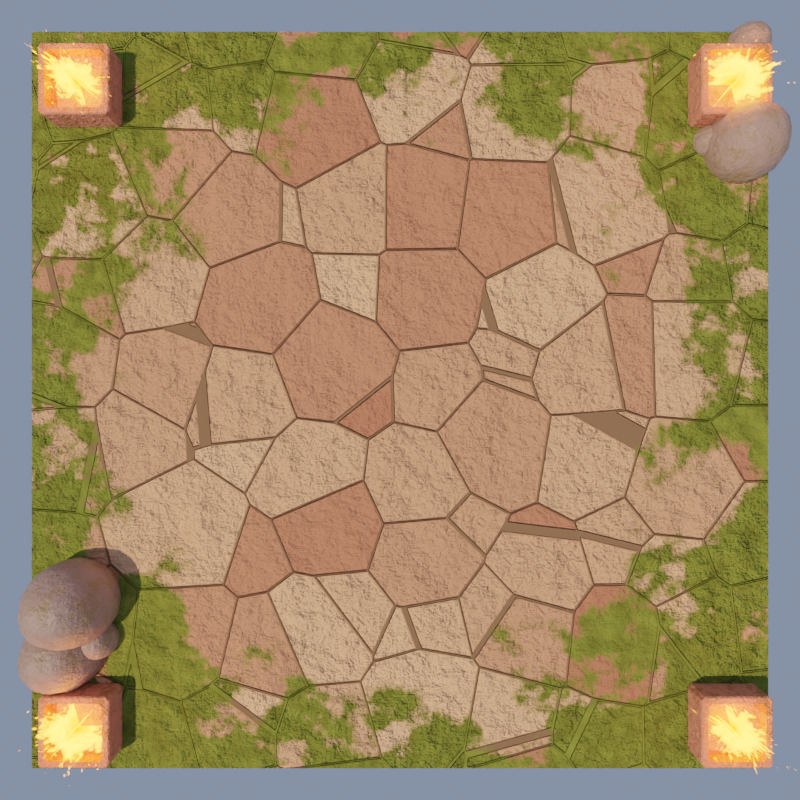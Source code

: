 # Source: game_board.blend  (saved by Blender 2.90.8; exported with 4.5.12 LTS)
import bpy
from mathutils import Matrix  # noqa: F401  (used for matrix-valued properties, if any)

bpy.ops.wm.read_factory_settings(use_empty=True)
scene = bpy.context.scene
scene.name = 'Scene'

# ---- collections
col_collection = bpy.data.collections.new('Collection'); scene.collection.children.link(col_collection)

# ---- materials (node trees are filled in below, after node groups)
mat_material_002 = bpy.data.materials.new('Material.002')
mat_material_002.surface_render_method = 'BLENDED'
mat_material_002.blend_method = 'BLEND'
mat_material_002.use_transparent_shadow = False
mat_material_001 = bpy.data.materials.new('Material.001')
mat_material_001.use_transparent_shadow = False
mat_material_003 = bpy.data.materials.new('Material.003')
mat_material_003.use_transparent_shadow = False
mat_material_004 = bpy.data.materials.new('Material.004')
mat_material_004.use_transparent_shadow = False
mat_procedural_fire = bpy.data.materials.new('procedural fire')
mat_procedural_fire.surface_render_method = 'BLENDED'
mat_procedural_fire.blend_method = 'BLEND'
mat_material_005 = bpy.data.materials.new('Material.005')
mat_material_005.use_transparent_shadow = False

# ---- material node trees
mat_material_002.use_nodes = True; mat_material_002.node_tree.nodes.clear()
_N = mat_material_002.node_tree.nodes; _L = mat_material_002.node_tree.links
n0 = _N.new('ShaderNodeOutputMaterial'); n0.name = 'Material Output'; n0.location = (450, 300)
n1 = _N.new('ShaderNodeEmission'); n1.name = 'Emission'; n1.location = (10, 300)
n2 = _N.new('ShaderNodeBsdfTransparent'); n2.name = 'Transparent BSDF'; n2.location = (9, 140)
n3 = _N.new('ShaderNodeTexCoord'); n3.name = 'Texture Coordinate'; n3.location = (-783, 170)
n4 = _N.new('ShaderNodeVectorMath'); n4.name = 'Vector Math'; n4.location = (-538, 210)
n4.inputs[1].default_value = (1.0, 1.0, 1.0)
n5 = _N.new('ShaderNodeMixShader'); n5.name = 'Mix Shader'; n5.location = (230, 309)
n6 = _N.new('ShaderNodeTexChecker'); n6.name = 'Checker Texture'; n6.location = (-318, 233)
n6.inputs[1].default_value = (1.0, 1.0, 1.0, 1.0)
n6.inputs[2].default_value = (1.0, 1.0, 1.0, 1.0)
n6.inputs[3].default_value = 0.5
_L.new(n1.outputs[0], n5.inputs[1])
_L.new(n5.outputs[0], n0.inputs[0])
_L.new(n2.outputs[0], n5.inputs[2])
_L.new(n3.outputs[3], n4.inputs[0])
_L.new(n4.outputs[0], n6.inputs[0])
_L.new(n6.outputs[0], n1.inputs[0])
n0.is_active_output = True
mat_material_001.use_nodes = True; mat_material_001.node_tree.nodes.clear()
_N = mat_material_001.node_tree.nodes; _L = mat_material_001.node_tree.links
n0 = _N.new('ShaderNodeOutputMaterial'); n0.name = 'Material Output'; n0.location = (439, 302)
n1 = _N.new('ShaderNodeBsdfPrincipled'); n1.name = 'Principled BSDF'; n1.location = (-107, 279)
n1.distribution = 'GGX'
n1.subsurface_method = 'BURLEY'
n1.inputs[3].default_value = 1.45
n1.inputs[27].default_value = (0.0, 0.0, 0.0, 1.0)
n1.inputs[28].default_value = 1.0
n2 = _N.new('ShaderNodeTexChecker'); n2.name = 'Checker Texture'; n2.location = (-412, 274)
n2.inputs[3].default_value = 8.0
_L.new(n1.outputs[0], n0.inputs[0])
_L.new(n2.outputs[0], n1.inputs[0])
n0.is_active_output = True
mat_material_003.use_nodes = True; mat_material_003.node_tree.nodes.clear()
_N = mat_material_003.node_tree.nodes; _L = mat_material_003.node_tree.links
n0 = _N.new('ShaderNodeOutputMaterial'); n0.name = 'Material Output'; n0.location = (1060, 301)
n1 = _N.new('ShaderNodeBsdfPrincipled'); n1.name = 'Principled BSDF'; n1.location = (776, 301)
n1.distribution = 'GGX'
n1.subsurface_method = 'BURLEY'
n1.inputs[3].default_value = 1.45
n1.inputs[13].default_value = 0.0
n1.inputs[27].default_value = (0.0, 0.0, 0.0, 1.0)
n1.inputs[28].default_value = 1.0
n2 = _N.new('ShaderNodeBump'); n2.name = 'Bump'; n2.location = (557, -119)
n2.invert = True
n2.inputs[1].default_value = 1.0
n2.inputs[2].default_value = 1.0
n3 = _N.new('ShaderNodeValToRGB'); n3.name = 'ColorRamp'; n3.location = (-715, 227)
while len(n3.color_ramp.elements) > 1: n3.color_ramp.elements.remove(n3.color_ramp.elements[-1])
n3.color_ramp.elements[0].position = 0.5121; n3.color_ramp.elements[0].color = (0.0, 0.0, 0.0, 1.0)
_e = n3.color_ramp.elements.new(0.5788); _e.color = (1.0, 1.0, 1.0, 1.0)
n4 = _N.new('ShaderNodeTexNoise'); n4.name = 'Noise Texture'; n4.location = (-1355, 151)
n4.inputs[2].default_value = 0.2
n4.inputs[3].default_value = 5.0
n4.inputs[4].default_value = 0.6333
n4.inputs[8].default_value = 0.1
n5 = _N.new('ShaderNodeMath'); n5.name = 'Math'; n5.location = (-935, 144)
n5.operation = 'MULTIPLY'
n5.inputs[2].default_value = 0.0
n6 = _N.new('ShaderNodeTexVoronoi'); n6.name = 'Voronoi Texture'; n6.location = (-756, -54)
n6.feature = 'DISTANCE_TO_EDGE'
n7 = _N.new('ShaderNodeValue'); n7.name = 'Value'; n7.location = (-1012, -266)
n7.label = 'scale'
n7.outputs[0].default_value = 0.2
n8 = _N.new('ShaderNodeTexVoronoi'); n8.name = 'Voronoi Texture.001'; n8.location = (-756, -261)
n9 = _N.new('ShaderNodeValToRGB'); n9.name = 'ColorRamp.001'; n9.location = (-291, -150)
while len(n9.color_ramp.elements) > 1: n9.color_ramp.elements.remove(n9.color_ramp.elements[-1])
n9.color_ramp.elements[0].position = 0.0; n9.color_ramp.elements[0].color = (0.5251, 0.2005, 0.1133, 1.0)
_e = n9.color_ramp.elements.new(1.0); _e.color = (1.0, 0.5738, 0.3074, 1.0)
n10 = _N.new('ShaderNodeValue'); n10.name = 'Value.001'; n10.location = (-1017, -392)
n10.label = 'randomness'
n10.outputs[0].default_value = 0.65
n11 = _N.new('ShaderNodeMath'); n11.name = 'Math.002'; n11.location = (-536, 11)
n11.operation = 'GREATER_THAN'
n11.inputs[1].default_value = 0.01
n11.inputs[2].default_value = 0.0
n12 = _N.new('ShaderNodeMix'); n12.name = 'Mix'; n12.location = (366, 389)
n12.data_type = 'RGBA'
n13 = _N.new('ShaderNodeMix'); n13.name = 'Mix.001'; n13.location = (9, 132)
n13.data_type = 'RGBA'
n13.inputs[6].default_value = (0.2565, 0.1494, 0.07924, 1.0)
n14 = _N.new('ShaderNodeMath'); n14.name = 'Math.003'; n14.location = (337, -123)
n14.operation = 'MULTIPLY'
n14.inputs[2].default_value = 0.0
n15 = _N.new('ShaderNodeTexNoise'); n15.name = 'Noise Texture.001'; n15.location = (123, -261)
n15.inputs[3].default_value = 7.0
n15.inputs[4].default_value = 0.7
n16 = _N.new('ShaderNodeTexCoord'); n16.name = 'Texture Coordinate'; n16.location = (-1735, 99)
n17 = _N.new('ShaderNodeTexNoise'); n17.name = 'Noise Texture.002'; n17.location = (-274, 495)
n17.inputs[2].default_value = 1.0
n18 = _N.new('ShaderNodeValToRGB'); n18.name = 'ColorRamp.002'; n18.location = (-3, 549)
while len(n18.color_ramp.elements) > 1: n18.color_ramp.elements.remove(n18.color_ramp.elements[-1])
n18.color_ramp.elements[0].position = 0.0; n18.color_ramp.elements[0].color = (0.305, 0.3712, 0.05781, 1.0)
_e = n18.color_ramp.elements.new(1.0); _e.color = (0.08739, 0.09027, 0.01643, 1.0)
n19 = _N.new('ShaderNodeVectorMath'); n19.name = 'Vector Math'; n19.location = (-1526, -156)
n19.operation = 'DISTANCE'
n20 = _N.new('ShaderNodeMath'); n20.name = 'Math.001'; n20.location = (-1201, -41)
n20.operation = 'MULTIPLY'
n20.inputs[1].default_value = 0.06
n20.inputs[2].default_value = 0.0
n21 = _N.new('ShaderNodeMapRange'); n21.name = 'Map Range'; n21.location = (-216, -398)
n21.inputs[3].default_value = 0.1
n21.inputs[4].default_value = 0.5
n22 = _N.new('ShaderNodeTexWhiteNoise'); n22.name = 'White Noise Texture'; n22.location = (-507, -175)
_L.new(n1.outputs[0], n0.inputs[0])
_L.new(n4.outputs[0], n5.inputs[0])
_L.new(n16.outputs[3], n4.inputs[0])
_L.new(n5.outputs[0], n3.inputs[0])
_L.new(n16.outputs[3], n19.inputs[0])
_L.new(n19.outputs[1], n20.inputs[0])
_L.new(n20.outputs[0], n5.inputs[1])
_L.new(n12.outputs[2], n1.inputs[0])
_L.new(n3.outputs[0], n12.inputs[0])
_L.new(n6.outputs[0], n11.inputs[0])
_L.new(n16.outputs[3], n6.inputs[0])
_L.new(n7.outputs[0], n6.inputs[2])
_L.new(n7.outputs[0], n8.inputs[2])
_L.new(n16.outputs[3], n8.inputs[0])
_L.new(n10.outputs[0], n8.inputs[8])
_L.new(n10.outputs[0], n6.inputs[8])
_L.new(n8.outputs[1], n22.inputs[0])
_L.new(n13.outputs[2], n12.inputs[6])
_L.new(n22.outputs[0], n9.inputs[0])
_L.new(n11.outputs[0], n13.inputs[0])
_L.new(n9.outputs[0], n13.inputs[7])
_L.new(n2.outputs[0], n1.inputs[5])
_L.new(n11.outputs[0], n14.inputs[0])
_L.new(n16.outputs[3], n15.inputs[0])
_L.new(n14.outputs[0], n2.inputs[3])
_L.new(n15.outputs[0], n14.inputs[1])
_L.new(n16.outputs[3], n17.inputs[0])
_L.new(n17.outputs[0], n18.inputs[0])
_L.new(n18.outputs[0], n12.inputs[7])
_L.new(n22.outputs[0], n21.inputs[0])
_L.new(n21.outputs[0], n15.inputs[2])
n0.is_active_output = True
mat_material_004.use_nodes = True; mat_material_004.node_tree.nodes.clear()
_N = mat_material_004.node_tree.nodes; _L = mat_material_004.node_tree.links
n0 = _N.new('ShaderNodeBsdfPrincipled'); n0.name = 'Principled BSDF'; n0.location = (10, 300)
n0.distribution = 'GGX'
n0.subsurface_method = 'BURLEY'
n0.inputs[3].default_value = 1.45
n0.inputs[13].default_value = 0.0
n0.inputs[27].default_value = (0.0, 0.0, 0.0, 1.0)
n0.inputs[28].default_value = 1.0
n1 = _N.new('ShaderNodeOutputMaterial'); n1.name = 'Material Output'; n1.location = (300, 300)
n2 = _N.new('ShaderNodeTexNoise'); n2.name = 'Musgrave Texture'; n2.location = (-696, 260)
n2.width = 150
n2.noise_type = 'MULTIFRACTAL'
n2.normalize = False
n2.inputs[2].default_value = 2.0
n2.inputs[3].default_value = 4.0
n2.inputs[4].default_value = 0.8875
n2.inputs[5].default_value = 3.3
n3 = _N.new('ShaderNodeValToRGB'); n3.name = 'ColorRamp'; n3.location = (-447, 292)
while len(n3.color_ramp.elements) > 1: n3.color_ramp.elements.remove(n3.color_ramp.elements[-1])
n3.color_ramp.elements[0].position = 0.0; n3.color_ramp.elements[0].color = (0.3107, 0.154, 0.04295, 1.0)
_e = n3.color_ramp.elements.new(1.0); _e.color = (0.7991, 0.2918, 0.1878, 1.0)
n4 = _N.new('ShaderNodeBump'); n4.name = 'Bump'; n4.location = (-332, -51)
n4.inputs[0].default_value = 0.3
n4.inputs[1].default_value = 1.0
n4.inputs[2].default_value = 1.0
n5 = _N.new('ShaderNodeTexNoise'); n5.name = 'Noise Texture'; n5.location = (-689, 14)
n5.inputs[2].default_value = 10.0
n5.inputs[3].default_value = 5.0
n5.inputs[4].default_value = 0.7
n6 = _N.new('ShaderNodeTexCoord'); n6.name = 'Texture Coordinate'; n6.location = (-979, 213)
_L.new(n0.outputs[0], n1.inputs[0])
_L.new(n2.outputs[0], n3.inputs[0])
_L.new(n3.outputs[0], n0.inputs[0])
_L.new(n6.outputs[3], n2.inputs[0])
_L.new(n4.outputs[0], n0.inputs[5])
_L.new(n5.outputs[0], n4.inputs[3])
_L.new(n6.outputs[3], n5.inputs[0])
n1.is_active_output = True
mat_procedural_fire.use_nodes = True; mat_procedural_fire.node_tree.nodes.clear()
_N = mat_procedural_fire.node_tree.nodes; _L = mat_procedural_fire.node_tree.links
n0 = _N.new('ShaderNodeBsdfPrincipled'); n0.name = 'Principled BSDF'; n0.location = (10, 300)
n0.distribution = 'GGX'
n0.subsurface_method = 'BURLEY'
n0.inputs[3].default_value = 1.45
n0.inputs[28].default_value = 1.0
n1 = _N.new('ShaderNodeValToRGB'); n1.name = 'ColorRamp.001'; n1.location = (-340, -109)
while len(n1.color_ramp.elements) > 1: n1.color_ramp.elements.remove(n1.color_ramp.elements[-1])
n1.color_ramp.elements[0].position = 0.2879; n1.color_ramp.elements[0].color = (1.0, 1.0, 1.0, 1.0)
_e = n1.color_ramp.elements.new(0.5303); _e.color = (0.0, 0.0, 0.0, 1.0)
n2 = _N.new('ShaderNodeMath'); n2.name = 'Math'; n2.location = (-612, -110)
n2.operation = 'MULTIPLY'
n2.inputs[2].default_value = 0.0
n3 = _N.new('ShaderNodeVectorMath'); n3.name = 'Vector Math'; n3.location = (-1085, -165)
n3.operation = 'DISTANCE'
n4 = _N.new('ShaderNodeVectorMath'); n4.name = 'Vector Math.001'; n4.location = (-835, -154)
n4.operation = 'MULTIPLY'
n4.inputs[1].default_value = (1.0, 1.0, 1.0)
n5 = _N.new('ShaderNodeEmission'); n5.name = 'Emission'; n5.location = (374, 86)
n5.inputs[1].default_value = 18.5
n6 = _N.new('ShaderNodeOutputMaterial'); n6.name = 'Material Output'; n6.location = (814, 302)
n6.target = 'CYCLES'
n7 = _N.new('ShaderNodeValToRGB'); n7.name = 'ColorRamp'; n7.location = (-348, 147)
while len(n7.color_ramp.elements) > 1: n7.color_ramp.elements.remove(n7.color_ramp.elements[-1])
n7.color_ramp.elements[0].position = 0.0; n7.color_ramp.elements[0].color = (1.0, 0.05537, 0.0, 1.0)
_e = n7.color_ramp.elements.new(1.0); _e.color = (1.0, 0.6498, 0.05436, 1.0)
n8 = _N.new('ShaderNodeBsdfTransparent'); n8.name = 'Transparent BSDF'; n8.location = (394, -46)
n9 = _N.new('ShaderNodeMixShader'); n9.name = 'Mix Shader'; n9.location = (594, 206)
n10 = _N.new('ShaderNodeTexCoord'); n10.name = 'Texture Coordinate'; n10.location = (-1733, -16)
n11 = _N.new('ShaderNodeTexNoise'); n11.name = 'Noise Texture'; n11.location = (-982, 114)
n11.inputs[2].default_value = 3.0
n11.inputs[3].default_value = 10.0
n12 = _N.new('ShaderNodeObjectInfo'); n12.name = 'Object Info'; n12.location = (-1804, -345)
n13 = _N.new('ShaderNodeVectorMath'); n13.name = 'Vector Math.002'; n13.location = (-1268, 75)
n14 = _N.new('ShaderNodeMath'); n14.name = 'Math.001'; n14.location = (-1568, -253)
n14.operation = 'SUBTRACT'
n14.inputs[1].default_value = 2.0
n14.inputs[2].default_value = 0.0
n15 = _N.new('ShaderNodeOutputMaterial'); n15.name = 'Material Output.001'; n15.location = (0, 0)
n15.target = 'EEVEE'
n16 = _N.new('ShaderNodeMixShader'); n16.name = 'Mix Shader.001'; n16.location = (0, 0)
n16.label = 'Disable Shadow'
n16.hide = True
n17 = _N.new('ShaderNodeLightPath'); n17.name = 'Light Path'; n17.location = (0, 0)
n17.hide = True
n18 = _N.new('ShaderNodeBsdfTransparent'); n18.name = 'Transparent BSDF.001'; n18.location = (0, 0)
n18.hide = True
_L.new(n7.outputs[0], n0.inputs[0])
_L.new(n10.outputs[3], n13.inputs[0])
_L.new(n1.outputs[0], n0.inputs[4])
_L.new(n7.outputs[0], n0.inputs[27])
_L.new(n10.outputs[3], n3.inputs[0])
_L.new(n2.outputs[0], n7.inputs[0])
_L.new(n2.outputs[0], n1.inputs[0])
_L.new(n11.outputs[0], n2.inputs[0])
_L.new(n3.outputs[1], n4.inputs[0])
_L.new(n4.outputs[0], n2.inputs[1])
_L.new(n7.outputs[0], n5.inputs[0])
_L.new(n5.outputs[0], n9.inputs[2])
_L.new(n9.outputs[0], n6.inputs[0])
_L.new(n1.outputs[0], n9.inputs[0])
_L.new(n8.outputs[0], n9.inputs[1])
_L.new(n13.outputs[0], n11.inputs[0])
_L.new(n12.outputs[5], n14.inputs[0])
_L.new(n14.outputs[0], n13.inputs[1])
_L.new(n9.outputs[0], n16.inputs[1])
_L.new(n16.outputs[0], n15.inputs[0])
_L.new(n17.outputs[1], n16.inputs[0])
_L.new(n18.outputs[0], n16.inputs[2])
n6.is_active_output = True
mat_material_005.use_nodes = True; mat_material_005.node_tree.nodes.clear()
_N = mat_material_005.node_tree.nodes; _L = mat_material_005.node_tree.links
n0 = _N.new('ShaderNodeBsdfPrincipled'); n0.name = 'Principled BSDF'; n0.location = (10, 300)
n0.distribution = 'GGX'
n0.subsurface_method = 'BURLEY'
n0.inputs[3].default_value = 1.45
n0.inputs[27].default_value = (0.0, 0.0, 0.0, 1.0)
n0.inputs[28].default_value = 1.0
n1 = _N.new('ShaderNodeBump'); n1.name = 'Bump'; n1.location = (-332, -51)
n1.inputs[0].default_value = 0.3
n1.inputs[1].default_value = 1.0
n1.inputs[2].default_value = 1.0
n2 = _N.new('ShaderNodeOutputMaterial'); n2.name = 'Material Output'; n2.location = (300, 300)
n3 = _N.new('ShaderNodeTexCoord'); n3.name = 'Texture Coordinate'; n3.location = (-979, 213)
n4 = _N.new('ShaderNodeTexNoise'); n4.name = 'Musgrave Texture'; n4.location = (-696, 260)
n4.width = 150
n4.noise_type = 'MULTIFRACTAL'
n4.normalize = False
n4.inputs[2].default_value = 2.0
n4.inputs[3].default_value = 4.0
n4.inputs[4].default_value = 0.8875
n4.inputs[5].default_value = 3.3
n5 = _N.new('ShaderNodeTexNoise'); n5.name = 'Noise Texture'; n5.location = (-689, 14)
n5.inputs[2].default_value = 1.0
n5.inputs[3].default_value = 7.0
n5.inputs[4].default_value = 0.7
n6 = _N.new('ShaderNodeValToRGB'); n6.name = 'ColorRamp'; n6.location = (-447, 292)
while len(n6.color_ramp.elements) > 1: n6.color_ramp.elements.remove(n6.color_ramp.elements[-1])
n6.color_ramp.elements[0].position = 0.0; n6.color_ramp.elements[0].color = (0.3107, 0.2023, 0.05874, 1.0)
_e = n6.color_ramp.elements.new(1.0); _e.color = (0.4087, 0.2755, 0.2215, 1.0)
_L.new(n0.outputs[0], n2.inputs[0])
_L.new(n4.outputs[0], n6.inputs[0])
_L.new(n3.outputs[3], n4.inputs[0])
_L.new(n5.outputs[0], n1.inputs[3])
_L.new(n3.outputs[3], n5.inputs[0])
_L.new(n1.outputs[0], n0.inputs[5])
_L.new(n6.outputs[0], n0.inputs[0])
n2.is_active_output = True

# ---- world
world_world = bpy.data.worlds.new('World'); scene.world = world_world
world_world.use_nodes = True; world_world.node_tree.nodes.clear()
_N = world_world.node_tree.nodes; _L = world_world.node_tree.links
n0 = _N.new('ShaderNodeOutputWorld'); n0.name = 'World Output'; n0.location = (300, 300)
n1 = _N.new('ShaderNodeBackground'); n1.name = 'Background'; n1.location = (10, 300)
n1.inputs[0].default_value = (0.207, 0.2615, 0.3844, 1.0)
_L.new(n1.outputs[0], n0.inputs[0])
n0.is_active_output = True
world_world.color = (0.05088, 0.05088, 0.05088)
world_world.use_sun_shadow = False
world_world.sun_shadow_jitter_overblur = 0.0

# ---- cameras
cam_camera = bpy.data.cameras.new('Camera')
cam_camera.clip_end = 100.0
cam_camera.lens = 22.0
cam_camera.ortho_scale = 7.314

# ---- lights
light_sun = bpy.data.lights.new('Sun', 'SUN')
light_sun.color = (1.0, 0.7852, 0.6298)
light_sun.transmission_factor = 0.0
light_sun.energy = 3.0
light_sun.shadow_soft_size = 0.125
light_point = bpy.data.lights.new('Point', 'POINT')
light_point.color = (1.0, 0.2124, 0.1329)
light_point.transmission_factor = 0.0
light_point.energy = 200.0
light_point.shadow_soft_size = 1.0
light_point.shadow_maximum_resolution = 0.006
light_point.use_absolute_resolution = True
light_point_002 = bpy.data.lights.new('Point.002', 'POINT')
light_point_002.color = (1.0, 0.2124, 0.1329)
light_point_002.transmission_factor = 0.0
light_point_002.energy = 200.0
light_point_002.shadow_soft_size = 1.0
light_point_002.shadow_maximum_resolution = 0.006
light_point_002.use_absolute_resolution = True
light_point_003 = bpy.data.lights.new('Point.003', 'POINT')
light_point_003.color = (1.0, 0.2124, 0.1329)
light_point_003.transmission_factor = 0.0
light_point_003.energy = 200.0
light_point_003.shadow_soft_size = 1.0
light_point_003.shadow_maximum_resolution = 0.006
light_point_003.use_absolute_resolution = True
light_point_004 = bpy.data.lights.new('Point.004', 'POINT')
light_point_004.color = (1.0, 0.2124, 0.1329)
light_point_004.transmission_factor = 0.0
light_point_004.energy = 200.0
light_point_004.shadow_soft_size = 1.0
light_point_004.shadow_maximum_resolution = 0.006
light_point_004.use_absolute_resolution = True

# ---- meshes
me_plane_001 = bpy.data.meshes.new('Plane.001')
me_plane_001.from_pydata([(-0.9774, -0.9774, 0.0), (0.9774, -0.9774, 0.0), (-0.9774, 0.9774, 0.0), (0.9774, 0.9774, 0.0), (-0.9153, 0.9153, 0.0), (-0.9153, -0.9153, 0.0), (0.9153, -0.9153, 0.0), (0.9153, 0.9153, 0.0)], [], [(5, 4, 2, 0), (6, 5, 0, 1), (7, 6, 1, 3), (4, 7, 3, 2)])
_uv = me_plane_001.uv_layers.new(name='UVMap')
_uv.uv.foreach_set('vector', [0.03179, 0.03179, 0.03179, 0.9682, 0.0, 1.0, 0.0, 0.0, 0.9682, 0.03179, 0.03179, 0.03179, 0.0, 0.0, 1.0, 0.0, 0.9682, 0.9682, 0.9682, 0.03179, 1.0, 0.0, 1.0, 1.0, 0.03179, 0.9682, 0.9682, 0.9682, 1.0, 1.0, 0.0, 1.0])
me_plane_001.materials.append(mat_material_002)
me_plane_001.use_remesh_fix_poles = True
me_plane_001.use_remesh_preserve_attributes = False
me_plane_001.use_mirror_vertex_groups = False
me_plane_001.update()
me_plane_002 = bpy.data.meshes.new('Plane.002')
me_plane_002.from_pydata([(-1.0, -1.0, 0.0), (15.0, -1.0, 0.0), (-1.0, 15.0, 0.0), (15.0, 15.0, 0.0)], [], [(0, 1, 3, 2)])
_uv = me_plane_002.uv_layers.new(name='UVMap')
_uv.uv.foreach_set('vector', [0.0, 0.0, 1.0, 0.0, 1.0, 1.0, 0.0, 1.0])
me_plane_002.materials.append(mat_material_001)
me_plane_002.use_remesh_fix_poles = True
me_plane_002.use_remesh_preserve_attributes = False
me_plane_002.use_mirror_vertex_groups = False
me_plane_002.update()
me_plane_003 = bpy.data.meshes.new('Plane.003')
me_plane_003.from_pydata([(-20.55, -20.55, 0.0), (20.55, -20.55, 0.0), (-20.55, 20.55, 0.0), (20.55, 20.55, 0.0)], [], [(0, 1, 3, 2)])
_uv = me_plane_003.uv_layers.new(name='UVMap')
_uv.uv.foreach_set('vector', [0.0, 0.0, 1.0, 0.0, 1.0, 1.0, 0.0, 1.0])
me_plane_003.materials.append(mat_material_003)
me_plane_003.use_remesh_fix_poles = True
me_plane_003.use_remesh_preserve_attributes = False
me_plane_003.use_mirror_vertex_groups = False
me_plane_003.update()
me_cube_001 = bpy.data.meshes.new('Cube.001')
me_cube_001.from_pydata([(-0.8969, -1.0, 0.0), (-1.0, -0.8969, 0.0), (-0.7107, -0.8137, 0.6637), (-0.8137, -0.7107, 0.6637), (-0.8866, -0.8866, 0.6637), (-1.0, 0.8969, 0.0), (-0.8969, 1.0, 0.0), (-0.8137, 0.7107, 0.6637), (-0.7107, 0.8137, 0.6637), (-0.8866, 0.8866, 0.6637), (1.0, -0.8969, 0.0), (0.8969, -1.0, 0.0), (0.8137, -0.7107, 0.6637), (0.7107, -0.8137, 0.6637), (0.8866, -0.8866, 0.6637), (0.8969, 1.0, 0.0), (1.0, 0.8969, 0.0), (0.7107, 0.8137, 0.6637), (0.8137, 0.7107, 0.6637), (0.8866, 0.8866, 0.6637), (-0.9271, -0.9271, 0.6637), (-0.9271, 0.9271, 0.6637), (0.9271, 0.9271, 0.6637), (0.9271, -0.9271, 0.6637), (-0.8137, -0.7107, 0.3689), (-0.7107, -0.8137, 0.3689), (-0.7107, 0.8137, 0.3689), (-0.8137, 0.7107, 0.3689), (0.8137, 0.7107, 0.3689), (0.7107, 0.8137, 0.3689), (0.7107, -0.8137, 0.3689), (0.8137, -0.7107, 0.3689), (-0.9636, -0.912, 0.6637), (-1.0, -0.8969, 0.6335), (-0.8969, -1.0, 0.6335), (-0.912, -0.9636, 0.6637), (-0.912, 0.9636, 0.6637), (-0.8969, 1.0, 0.6335), (-1.0, 0.8969, 0.6335), (-0.9636, 0.912, 0.6637), (0.9636, 0.912, 0.6637), (1.0, 0.8969, 0.6335), (0.8969, 1.0, 0.6335), (0.912, 0.9636, 0.6637), (0.912, -0.9636, 0.6637), (0.8969, -1.0, 0.6335), (1.0, -0.8969, 0.6335), (0.9636, -0.912, 0.6637), (-0.8969, -1.0, 0.4598), (-0.8969, -1.0, 0.4971), (-1.0, -0.8969, 0.4598), (-1.0, -0.8969, 0.4971), (-1.0, 0.8969, 0.4971), (-1.0, 0.8969, 0.4598), (0.8969, -1.0, 0.4971), (0.8969, -1.0, 0.4598), (-0.8969, 1.0, 0.4598), (-0.8969, 1.0, 0.4971), (0.8969, 1.0, 0.4971), (0.8969, 1.0, 0.4598), (1.0, 0.8969, 0.4598), (1.0, 0.8969, 0.4971), (1.0, -0.8969, 0.4971), (1.0, -0.8969, 0.4598), (0.9908, 0.8931, 0.4598), (0.9908, 0.8931, 0.4971), (0.9908, -0.8931, 0.4971), (0.9908, -0.8931, 0.4598), (-0.8931, 0.9908, 0.4598), (-0.8931, 0.9908, 0.4971), (0.8931, 0.9908, 0.4971), (0.8931, 0.9908, 0.4598), (-0.9908, -0.8931, 0.4598), (-0.9908, -0.8931, 0.4971), (-0.9908, 0.8931, 0.4971), (-0.9908, 0.8931, 0.4598), (0.8931, -0.9908, 0.4971), (0.8931, -0.9908, 0.4598), (-0.8931, -0.9908, 0.4598), (-0.8931, -0.9908, 0.4971)], [], [(36, 39, 21), (40, 43, 22), (12, 18, 28, 31), (7, 3, 24, 27), (4, 3, 7, 9, 21, 39, 32, 20), (19, 18, 12, 14, 23, 47, 40, 22), (2, 13, 30, 25), (17, 8, 26, 29), (28, 29, 26, 27, 24, 25, 30, 31), (9, 8, 17, 19, 22, 43, 36, 21), (44, 47, 23), (14, 13, 2, 4, 20, 35, 44, 23), (1, 50, 53, 5), (2, 3, 4), (7, 8, 9), (12, 13, 14), (17, 18, 19), (11, 55, 48, 0), (37, 57, 52, 38), (41, 61, 58, 42), (6, 56, 59, 15), (56, 6, 5, 53), (60, 16, 15, 59), (7, 27, 26, 8), (28, 18, 17, 29), (30, 13, 12, 31), (2, 25, 24, 3), (5, 6, 15, 16, 10, 11, 0, 1), (33, 34, 35, 32), (37, 38, 39, 36), (41, 42, 43, 40), (45, 46, 47, 44), (32, 39, 38, 33), (44, 35, 34, 45), (36, 43, 42, 37), (40, 47, 46, 41), (32, 35, 20), (61, 41, 46, 62), (57, 37, 42, 58), (51, 33, 38, 52), (55, 11, 10, 63), (16, 60, 63, 10), (45, 54, 62, 46), (54, 45, 34, 49), (0, 48, 50, 1), (56, 53, 75, 68), (51, 52, 74, 73), (58, 61, 65, 70), (61, 62, 66, 65), (48, 55, 77, 78), (60, 59, 71, 64), (54, 49, 79, 76), (59, 56, 68, 71), (49, 34, 33, 51), (65, 66, 67, 64), (69, 70, 71, 68), (73, 74, 75, 72), (77, 67, 66, 76), (64, 71, 70, 65), (68, 75, 74, 69), (79, 73, 72, 78), (76, 79, 78, 77), (63, 60, 64, 67), (52, 57, 69, 74), (53, 50, 72, 75), (57, 58, 70, 69), (49, 51, 73, 79), (55, 63, 67, 77), (50, 48, 78, 72), (62, 54, 76, 66)])
_uv = me_cube_001.uv_layers.new(name='UVMap')
_uv.uv.foreach_set('vector', [0.864, 0.5046, 0.8704, 0.511, 0.8659, 0.5091, 0.6296, 0.511, 0.636, 0.5046, 0.6341, 0.5091, 0.6483, 0.7138, 0.6483, 0.5362, 0.6483, 0.5362, 0.6483, 0.7138, 0.8517, 0.5362, 0.8517, 0.7138, 0.8517, 0.7138, 0.8517, 0.5362, 0.8608, 0.7358, 0.8517, 0.7138, 0.8517, 0.5362, 0.8608, 0.5142, 0.8659, 0.5091, 0.8704, 0.511, 0.8704, 0.739, 0.8659, 0.7409, 0.6392, 0.5142, 0.6483, 0.5362, 0.6483, 0.7138, 0.6392, 0.7358, 0.6341, 0.7409, 0.6296, 0.739, 0.6296, 0.511, 0.6341, 0.5091, 0.8388, 0.7267, 0.6612, 0.7267, 0.6612, 0.7267, 0.8388, 0.7267, 0.6612, 0.5233, 0.8388, 0.5233, 0.8388, 0.5233, 0.6612, 0.5233, 0.6483, 0.5362, 0.6612, 0.5233, 0.8388, 0.5233, 0.8517, 0.5362, 0.8517, 0.7138, 0.8388, 0.7267, 0.6612, 0.7267, 0.6483, 0.7138, 0.8608, 0.5142, 0.8388, 0.5233, 0.6612, 0.5233, 0.6392, 0.5142, 0.6341, 0.5091, 0.636, 0.5046, 0.864, 0.5046, 0.8659, 0.5091, 0.636, 0.7454, 0.6328, 0.7422, 0.6341, 0.7409, 0.6392, 0.7358, 0.6612, 0.7267, 0.8388, 0.7267, 0.8608, 0.7358, 0.8659, 0.7409, 0.864, 0.7454, 0.636, 0.7454, 0.6341, 0.7409, 0.375, 0.01288, 0.5482, 0.01288, 0.5482, 0.2371, 0.375, 0.2371, 0.8388, 0.7267, 0.8517, 0.7267, 0.8608, 0.7358, 0.8517, 0.5362, 0.8517, 0.5233, 0.8608, 0.5142, 0.6483, 0.7138, 0.6483, 0.7267, 0.6392, 0.7358, 0.6612, 0.5233, 0.6483, 0.5233, 0.6392, 0.5142, 0.375, 0.7629, 0.5482, 0.7629, 0.5482, 0.9871, 0.375, 0.9871, 0.6136, 0.2629, 0.5623, 0.2629, 0.5623, 0.2371, 0.6136, 0.2371, 0.6136, 0.5129, 0.5623, 0.5129, 0.5623, 0.4871, 0.6136, 0.4871, 0.375, 0.2629, 0.5482, 0.2629, 0.5482, 0.4871, 0.375, 0.4871, 0.5482, 0.2629, 0.375, 0.2629, 0.375, 0.2371, 0.5482, 0.2371, 0.5482, 0.5129, 0.375, 0.5129, 0.375, 0.4871, 0.5482, 0.4871, 0.8517, 0.5362, 0.8517, 0.5362, 0.8388, 0.5233, 0.8388, 0.5233, 0.6483, 0.5362, 0.6483, 0.5362, 0.6612, 0.5233, 0.6612, 0.5233, 0.6612, 0.7267, 0.6612, 0.7267, 0.6483, 0.7138, 0.6483, 0.7138, 0.8388, 0.7267, 0.8388, 0.7267, 0.8517, 0.7138, 0.8517, 0.7138, 0.125, 0.5129, 0.1379, 0.5, 0.3621, 0.5, 0.375, 0.5129, 0.375, 0.7371, 0.3621, 0.75, 0.1379, 0.75, 0.125, 0.7371, 0.6136, 0.01288, 0.6136, 0.0, 0.625, 0.003221, 0.625, 0.009662, 0.6136, 0.2629, 0.6136, 0.2371, 0.625, 0.2436, 0.625, 0.2564, 0.6136, 0.5129, 0.6136, 0.4871, 0.625, 0.4936, 0.625, 0.5064, 0.6136, 0.7629, 0.6136, 0.7371, 0.625, 0.7436, 0.625, 0.7564, 0.625, 0.01288, 0.625, 0.2371, 0.6136, 0.2371, 0.6136, 0.01288, 0.625, 0.7629, 0.625, 0.9871, 0.6136, 0.9871, 0.6136, 0.7629, 0.625, 0.2629, 0.625, 0.4871, 0.6136, 0.4871, 0.6136, 0.2629, 0.6296, 0.511, 0.6296, 0.739, 0.6136, 0.7371, 0.6136, 0.5129, 0.8704, 0.739, 0.8672, 0.7422, 0.8659, 0.7409, 0.5623, 0.5129, 0.6136, 0.5129, 0.6136, 0.7371, 0.5623, 0.7371, 0.5623, 0.2629, 0.6136, 0.2629, 0.6136, 0.4871, 0.5623, 0.4871, 0.5623, 0.01288, 0.6136, 0.01288, 0.6136, 0.2371, 0.5623, 0.2371, 0.5482, 0.7629, 0.375, 0.7629, 0.375, 0.7371, 0.5482, 0.7371, 0.375, 0.5129, 0.5482, 0.5129, 0.5482, 0.7371, 0.375, 0.7371, 0.6136, 0.7629, 0.5623, 0.7629, 0.5623, 0.7371, 0.6136, 0.7371, 0.5623, 0.7629, 0.6136, 0.7629, 0.6136, 0.9871, 0.5623, 0.9871, 0.375, 0.0, 0.5482, 0.0, 0.5482, 0.01288, 0.375, 0.01288, 0.5482, 0.2629, 0.5482, 0.2371, 0.5482, 0.2371, 0.5482, 0.2629, 0.5623, 0.01288, 0.5623, 0.2371, 0.5623, 0.2371, 0.5623, 0.01288, 0.5623, 0.4871, 0.5623, 0.5129, 0.5623, 0.5129, 0.5623, 0.4871, 0.5623, 0.5129, 0.5623, 0.7371, 0.5623, 0.7371, 0.5623, 0.5129, 0.5482, 0.9871, 0.5482, 0.7629, 0.5482, 0.7629, 0.5482, 0.9871, 0.5482, 0.5129, 0.5482, 0.4871, 0.5482, 0.4871, 0.5482, 0.5129, 0.5623, 0.7629, 0.5623, 0.9871, 0.5623, 0.9871, 0.5623, 0.7629, 0.5482, 0.4871, 0.5482, 0.2629, 0.5482, 0.2629, 0.5482, 0.4871, 0.5623, 0.0, 0.6136, 0.0, 0.6136, 0.01288, 0.5623, 0.01288, 0.5623, 0.5129, 0.5623, 0.7371, 0.5482, 0.7371, 0.5482, 0.5129, 0.5623, 0.2629, 0.5623, 0.4871, 0.5482, 0.4871, 0.5482, 0.2629, 0.5623, 0.01288, 0.5623, 0.2371, 0.5482, 0.2371, 0.5482, 0.01288, 0.5482, 0.7629, 0.5482, 0.7371, 0.5623, 0.7371, 0.5623, 0.7629, 0.5482, 0.5129, 0.5482, 0.4871, 0.5623, 0.4871, 0.5623, 0.5129, 0.5482, 0.2629, 0.5482, 0.2371, 0.5623, 0.2371, 0.5623, 0.2629, 0.5623, 0.0, 0.5623, 0.01288, 0.5482, 0.01288, 0.5482, 0.0, 0.5623, 0.7629, 0.5623, 0.9871, 0.5482, 0.9871, 0.5482, 0.7629, 0.5482, 0.7371, 0.5482, 0.5129, 0.5482, 0.5129, 0.5482, 0.7371, 0.5623, 0.2371, 0.5623, 0.2629, 0.5623, 0.2629, 0.5623, 0.2371, 0.5482, 0.2371, 0.5482, 0.01288, 0.5482, 0.01288, 0.5482, 0.2371, 0.5623, 0.2629, 0.5623, 0.4871, 0.5623, 0.4871, 0.5623, 0.2629, 0.5623, 0.0, 0.5623, 0.01288, 0.5623, 0.01288, 0.5623, 0.0, 0.5482, 0.7629, 0.5482, 0.7371, 0.5482, 0.7371, 0.5482, 0.7629, 0.5482, 0.01288, 0.5482, 0.0, 0.5482, 0.0, 0.5482, 0.01288, 0.5623, 0.7371, 0.5623, 0.7629, 0.5623, 0.7629, 0.5623, 0.7371])
me_cube_001.materials.append(mat_material_004)
me_cube_001.use_remesh_fix_poles = True
me_cube_001.use_remesh_preserve_attributes = False
me_cube_001.use_mirror_vertex_groups = False
me_cube_001.update()
me_plane_005 = bpy.data.meshes.new('Plane.005')
me_plane_005.from_pydata([(-2.219, 9.699e-08, -1.219), (2.219, 9.699e-08, -1.219), (-2.219, -9.699e-08, 3.219), (2.219, -9.699e-08, 3.219)], [], [(0, 1, 3, 2)])
_uv = me_plane_005.uv_layers.new(name='UVMap')
_uv.uv.foreach_set('vector', [0.0, 0.0, 1.0, 0.0, 1.0, 1.0, 0.0, 1.0])
me_plane_005.materials.append(mat_procedural_fire)
me_plane_005.use_remesh_fix_poles = True
me_plane_005.use_remesh_preserve_attributes = False
me_plane_005.use_mirror_vertex_groups = False
me_plane_005.update()
me_plane_007 = bpy.data.meshes.new('Plane.007')
me_plane_007.from_pydata([(-2.219, 9.699e-08, -1.219), (2.219, 9.699e-08, -1.219), (-2.219, -9.699e-08, 3.219), (2.219, -9.699e-08, 3.219)], [], [(0, 1, 3, 2)])
_uv = me_plane_007.uv_layers.new(name='UVMap')
_uv.uv.foreach_set('vector', [0.0, 0.0, 1.0, 0.0, 1.0, 1.0, 0.0, 1.0])
me_plane_007.materials.append(mat_procedural_fire)
me_plane_007.use_remesh_fix_poles = True
me_plane_007.use_remesh_preserve_attributes = False
me_plane_007.use_mirror_vertex_groups = False
me_plane_007.update()
me_plane_008 = bpy.data.meshes.new('Plane.008')
me_plane_008.from_pydata([(-2.219, 9.699e-08, -1.219), (2.219, 9.699e-08, -1.219), (-2.219, -9.699e-08, 3.219), (2.219, -9.699e-08, 3.219)], [], [(0, 1, 3, 2)])
_uv = me_plane_008.uv_layers.new(name='UVMap')
_uv.uv.foreach_set('vector', [0.0, 0.0, 1.0, 0.0, 1.0, 1.0, 0.0, 1.0])
me_plane_008.materials.append(mat_procedural_fire)
me_plane_008.use_remesh_fix_poles = True
me_plane_008.use_remesh_preserve_attributes = False
me_plane_008.use_mirror_vertex_groups = False
me_plane_008.update()
me_plane_009 = bpy.data.meshes.new('Plane.009')
me_plane_009.from_pydata([(-2.219, 9.699e-08, -1.219), (2.219, 9.699e-08, -1.219), (-2.219, -9.699e-08, 3.219), (2.219, -9.699e-08, 3.219)], [], [(0, 1, 3, 2)])
_uv = me_plane_009.uv_layers.new(name='UVMap')
_uv.uv.foreach_set('vector', [0.0, 0.0, 1.0, 0.0, 1.0, 1.0, 0.0, 1.0])
me_plane_009.materials.append(mat_procedural_fire)
me_plane_009.use_remesh_fix_poles = True
me_plane_009.use_remesh_preserve_attributes = False
me_plane_009.use_mirror_vertex_groups = False
me_plane_009.update()
me_plane_010 = bpy.data.meshes.new('Plane.010')
me_plane_010.from_pydata([(-2.219, 9.699e-08, -1.219), (2.219, 9.699e-08, -1.219), (-2.219, -9.699e-08, 3.219), (2.219, -9.699e-08, 3.219)], [], [(0, 1, 3, 2)])
_uv = me_plane_010.uv_layers.new(name='UVMap')
_uv.uv.foreach_set('vector', [0.0, 0.0, 1.0, 0.0, 1.0, 1.0, 0.0, 1.0])
me_plane_010.materials.append(mat_procedural_fire)
me_plane_010.use_remesh_fix_poles = True
me_plane_010.use_remesh_preserve_attributes = False
me_plane_010.use_mirror_vertex_groups = False
me_plane_010.update()
me_cube_005 = bpy.data.meshes.new('Cube.005')
me_cube_005.from_pydata([(-0.8969, -1.0, 0.0), (-1.0, -0.8969, 0.0), (-0.7107, -0.8137, 0.6637), (-0.8137, -0.7107, 0.6637), (-0.8866, -0.8866, 0.6637), (-1.0, 0.8969, 0.0), (-0.8969, 1.0, 0.0), (-0.8137, 0.7107, 0.6637), (-0.7107, 0.8137, 0.6637), (-0.8866, 0.8866, 0.6637), (1.0, -0.8969, 0.0), (0.8969, -1.0, 0.0), (0.8137, -0.7107, 0.6637), (0.7107, -0.8137, 0.6637), (0.8866, -0.8866, 0.6637), (0.8969, 1.0, 0.0), (1.0, 0.8969, 0.0), (0.7107, 0.8137, 0.6637), (0.8137, 0.7107, 0.6637), (0.8866, 0.8866, 0.6637), (-0.9271, -0.9271, 0.6637), (-0.9271, 0.9271, 0.6637), (0.9271, 0.9271, 0.6637), (0.9271, -0.9271, 0.6637), (-0.8137, -0.7107, 0.3689), (-0.7107, -0.8137, 0.3689), (-0.7107, 0.8137, 0.3689), (-0.8137, 0.7107, 0.3689), (0.8137, 0.7107, 0.3689), (0.7107, 0.8137, 0.3689), (0.7107, -0.8137, 0.3689), (0.8137, -0.7107, 0.3689), (-0.9636, -0.912, 0.6637), (-1.0, -0.8969, 0.6335), (-0.8969, -1.0, 0.6335), (-0.912, -0.9636, 0.6637), (-0.912, 0.9636, 0.6637), (-0.8969, 1.0, 0.6335), (-1.0, 0.8969, 0.6335), (-0.9636, 0.912, 0.6637), (0.9636, 0.912, 0.6637), (1.0, 0.8969, 0.6335), (0.8969, 1.0, 0.6335), (0.912, 0.9636, 0.6637), (0.912, -0.9636, 0.6637), (0.8969, -1.0, 0.6335), (1.0, -0.8969, 0.6335), (0.9636, -0.912, 0.6637), (-0.8969, -1.0, 0.4598), (-0.8969, -1.0, 0.4971), (-1.0, -0.8969, 0.4598), (-1.0, -0.8969, 0.4971), (-1.0, 0.8969, 0.4971), (-1.0, 0.8969, 0.4598), (0.8969, -1.0, 0.4971), (0.8969, -1.0, 0.4598), (-0.8969, 1.0, 0.4598), (-0.8969, 1.0, 0.4971), (0.8969, 1.0, 0.4971), (0.8969, 1.0, 0.4598), (1.0, 0.8969, 0.4598), (1.0, 0.8969, 0.4971), (1.0, -0.8969, 0.4971), (1.0, -0.8969, 0.4598), (0.9908, 0.8931, 0.4598), (0.9908, 0.8931, 0.4971), (0.9908, -0.8931, 0.4971), (0.9908, -0.8931, 0.4598), (-0.8931, 0.9908, 0.4598), (-0.8931, 0.9908, 0.4971), (0.8931, 0.9908, 0.4971), (0.8931, 0.9908, 0.4598), (-0.9908, -0.8931, 0.4598), (-0.9908, -0.8931, 0.4971), (-0.9908, 0.8931, 0.4971), (-0.9908, 0.8931, 0.4598), (0.8931, -0.9908, 0.4971), (0.8931, -0.9908, 0.4598), (-0.8931, -0.9908, 0.4598), (-0.8931, -0.9908, 0.4971)], [], [(36, 39, 21), (40, 43, 22), (12, 18, 28, 31), (7, 3, 24, 27), (4, 3, 7, 9, 21, 39, 32, 20), (19, 18, 12, 14, 23, 47, 40, 22), (2, 13, 30, 25), (17, 8, 26, 29), (28, 29, 26, 27, 24, 25, 30, 31), (9, 8, 17, 19, 22, 43, 36, 21), (44, 47, 23), (14, 13, 2, 4, 20, 35, 44, 23), (1, 50, 53, 5), (2, 3, 4), (7, 8, 9), (12, 13, 14), (17, 18, 19), (11, 55, 48, 0), (37, 57, 52, 38), (41, 61, 58, 42), (6, 56, 59, 15), (56, 6, 5, 53), (60, 16, 15, 59), (7, 27, 26, 8), (28, 18, 17, 29), (30, 13, 12, 31), (2, 25, 24, 3), (5, 6, 15, 16, 10, 11, 0, 1), (33, 34, 35, 32), (37, 38, 39, 36), (41, 42, 43, 40), (45, 46, 47, 44), (32, 39, 38, 33), (44, 35, 34, 45), (36, 43, 42, 37), (40, 47, 46, 41), (32, 35, 20), (61, 41, 46, 62), (57, 37, 42, 58), (51, 33, 38, 52), (55, 11, 10, 63), (16, 60, 63, 10), (45, 54, 62, 46), (54, 45, 34, 49), (0, 48, 50, 1), (56, 53, 75, 68), (51, 52, 74, 73), (58, 61, 65, 70), (61, 62, 66, 65), (48, 55, 77, 78), (60, 59, 71, 64), (54, 49, 79, 76), (59, 56, 68, 71), (49, 34, 33, 51), (65, 66, 67, 64), (69, 70, 71, 68), (73, 74, 75, 72), (77, 67, 66, 76), (64, 71, 70, 65), (68, 75, 74, 69), (79, 73, 72, 78), (76, 79, 78, 77), (63, 60, 64, 67), (52, 57, 69, 74), (53, 50, 72, 75), (57, 58, 70, 69), (49, 51, 73, 79), (55, 63, 67, 77), (50, 48, 78, 72), (62, 54, 76, 66)])
_uv = me_cube_005.uv_layers.new(name='UVMap')
_uv.uv.foreach_set('vector', [0.864, 0.5046, 0.8704, 0.511, 0.8659, 0.5091, 0.6296, 0.511, 0.636, 0.5046, 0.6341, 0.5091, 0.6483, 0.7138, 0.6483, 0.5362, 0.6483, 0.5362, 0.6483, 0.7138, 0.8517, 0.5362, 0.8517, 0.7138, 0.8517, 0.7138, 0.8517, 0.5362, 0.8608, 0.7358, 0.8517, 0.7138, 0.8517, 0.5362, 0.8608, 0.5142, 0.8659, 0.5091, 0.8704, 0.511, 0.8704, 0.739, 0.8659, 0.7409, 0.6392, 0.5142, 0.6483, 0.5362, 0.6483, 0.7138, 0.6392, 0.7358, 0.6341, 0.7409, 0.6296, 0.739, 0.6296, 0.511, 0.6341, 0.5091, 0.8388, 0.7267, 0.6612, 0.7267, 0.6612, 0.7267, 0.8388, 0.7267, 0.6612, 0.5233, 0.8388, 0.5233, 0.8388, 0.5233, 0.6612, 0.5233, 0.6483, 0.5362, 0.6612, 0.5233, 0.8388, 0.5233, 0.8517, 0.5362, 0.8517, 0.7138, 0.8388, 0.7267, 0.6612, 0.7267, 0.6483, 0.7138, 0.8608, 0.5142, 0.8388, 0.5233, 0.6612, 0.5233, 0.6392, 0.5142, 0.6341, 0.5091, 0.636, 0.5046, 0.864, 0.5046, 0.8659, 0.5091, 0.636, 0.7454, 0.6328, 0.7422, 0.6341, 0.7409, 0.6392, 0.7358, 0.6612, 0.7267, 0.8388, 0.7267, 0.8608, 0.7358, 0.8659, 0.7409, 0.864, 0.7454, 0.636, 0.7454, 0.6341, 0.7409, 0.375, 0.01288, 0.5482, 0.01288, 0.5482, 0.2371, 0.375, 0.2371, 0.8388, 0.7267, 0.8517, 0.7267, 0.8608, 0.7358, 0.8517, 0.5362, 0.8517, 0.5233, 0.8608, 0.5142, 0.6483, 0.7138, 0.6483, 0.7267, 0.6392, 0.7358, 0.6612, 0.5233, 0.6483, 0.5233, 0.6392, 0.5142, 0.375, 0.7629, 0.5482, 0.7629, 0.5482, 0.9871, 0.375, 0.9871, 0.6136, 0.2629, 0.5623, 0.2629, 0.5623, 0.2371, 0.6136, 0.2371, 0.6136, 0.5129, 0.5623, 0.5129, 0.5623, 0.4871, 0.6136, 0.4871, 0.375, 0.2629, 0.5482, 0.2629, 0.5482, 0.4871, 0.375, 0.4871, 0.5482, 0.2629, 0.375, 0.2629, 0.375, 0.2371, 0.5482, 0.2371, 0.5482, 0.5129, 0.375, 0.5129, 0.375, 0.4871, 0.5482, 0.4871, 0.8517, 0.5362, 0.8517, 0.5362, 0.8388, 0.5233, 0.8388, 0.5233, 0.6483, 0.5362, 0.6483, 0.5362, 0.6612, 0.5233, 0.6612, 0.5233, 0.6612, 0.7267, 0.6612, 0.7267, 0.6483, 0.7138, 0.6483, 0.7138, 0.8388, 0.7267, 0.8388, 0.7267, 0.8517, 0.7138, 0.8517, 0.7138, 0.125, 0.5129, 0.1379, 0.5, 0.3621, 0.5, 0.375, 0.5129, 0.375, 0.7371, 0.3621, 0.75, 0.1379, 0.75, 0.125, 0.7371, 0.6136, 0.01288, 0.6136, 0.0, 0.625, 0.003221, 0.625, 0.009662, 0.6136, 0.2629, 0.6136, 0.2371, 0.625, 0.2436, 0.625, 0.2564, 0.6136, 0.5129, 0.6136, 0.4871, 0.625, 0.4936, 0.625, 0.5064, 0.6136, 0.7629, 0.6136, 0.7371, 0.625, 0.7436, 0.625, 0.7564, 0.625, 0.01288, 0.625, 0.2371, 0.6136, 0.2371, 0.6136, 0.01288, 0.625, 0.7629, 0.625, 0.9871, 0.6136, 0.9871, 0.6136, 0.7629, 0.625, 0.2629, 0.625, 0.4871, 0.6136, 0.4871, 0.6136, 0.2629, 0.6296, 0.511, 0.6296, 0.739, 0.6136, 0.7371, 0.6136, 0.5129, 0.8704, 0.739, 0.8672, 0.7422, 0.8659, 0.7409, 0.5623, 0.5129, 0.6136, 0.5129, 0.6136, 0.7371, 0.5623, 0.7371, 0.5623, 0.2629, 0.6136, 0.2629, 0.6136, 0.4871, 0.5623, 0.4871, 0.5623, 0.01288, 0.6136, 0.01288, 0.6136, 0.2371, 0.5623, 0.2371, 0.5482, 0.7629, 0.375, 0.7629, 0.375, 0.7371, 0.5482, 0.7371, 0.375, 0.5129, 0.5482, 0.5129, 0.5482, 0.7371, 0.375, 0.7371, 0.6136, 0.7629, 0.5623, 0.7629, 0.5623, 0.7371, 0.6136, 0.7371, 0.5623, 0.7629, 0.6136, 0.7629, 0.6136, 0.9871, 0.5623, 0.9871, 0.375, 0.0, 0.5482, 0.0, 0.5482, 0.01288, 0.375, 0.01288, 0.5482, 0.2629, 0.5482, 0.2371, 0.5482, 0.2371, 0.5482, 0.2629, 0.5623, 0.01288, 0.5623, 0.2371, 0.5623, 0.2371, 0.5623, 0.01288, 0.5623, 0.4871, 0.5623, 0.5129, 0.5623, 0.5129, 0.5623, 0.4871, 0.5623, 0.5129, 0.5623, 0.7371, 0.5623, 0.7371, 0.5623, 0.5129, 0.5482, 0.9871, 0.5482, 0.7629, 0.5482, 0.7629, 0.5482, 0.9871, 0.5482, 0.5129, 0.5482, 0.4871, 0.5482, 0.4871, 0.5482, 0.5129, 0.5623, 0.7629, 0.5623, 0.9871, 0.5623, 0.9871, 0.5623, 0.7629, 0.5482, 0.4871, 0.5482, 0.2629, 0.5482, 0.2629, 0.5482, 0.4871, 0.5623, 0.0, 0.6136, 0.0, 0.6136, 0.01288, 0.5623, 0.01288, 0.5623, 0.5129, 0.5623, 0.7371, 0.5482, 0.7371, 0.5482, 0.5129, 0.5623, 0.2629, 0.5623, 0.4871, 0.5482, 0.4871, 0.5482, 0.2629, 0.5623, 0.01288, 0.5623, 0.2371, 0.5482, 0.2371, 0.5482, 0.01288, 0.5482, 0.7629, 0.5482, 0.7371, 0.5623, 0.7371, 0.5623, 0.7629, 0.5482, 0.5129, 0.5482, 0.4871, 0.5623, 0.4871, 0.5623, 0.5129, 0.5482, 0.2629, 0.5482, 0.2371, 0.5623, 0.2371, 0.5623, 0.2629, 0.5623, 0.0, 0.5623, 0.01288, 0.5482, 0.01288, 0.5482, 0.0, 0.5623, 0.7629, 0.5623, 0.9871, 0.5482, 0.9871, 0.5482, 0.7629, 0.5482, 0.7371, 0.5482, 0.5129, 0.5482, 0.5129, 0.5482, 0.7371, 0.5623, 0.2371, 0.5623, 0.2629, 0.5623, 0.2629, 0.5623, 0.2371, 0.5482, 0.2371, 0.5482, 0.01288, 0.5482, 0.01288, 0.5482, 0.2371, 0.5623, 0.2629, 0.5623, 0.4871, 0.5623, 0.4871, 0.5623, 0.2629, 0.5623, 0.0, 0.5623, 0.01288, 0.5623, 0.01288, 0.5623, 0.0, 0.5482, 0.7629, 0.5482, 0.7371, 0.5482, 0.7371, 0.5482, 0.7629, 0.5482, 0.01288, 0.5482, 0.0, 0.5482, 0.0, 0.5482, 0.01288, 0.5623, 0.7371, 0.5623, 0.7629, 0.5623, 0.7629, 0.5623, 0.7371])
me_cube_005.materials.append(mat_material_004)
me_cube_005.use_remesh_fix_poles = True
me_cube_005.use_remesh_preserve_attributes = False
me_cube_005.use_mirror_vertex_groups = False
me_cube_005.update()
me_plane_016 = bpy.data.meshes.new('Plane.016')
me_plane_016.from_pydata([(-2.219, 9.699e-08, -1.219), (2.219, 9.699e-08, -1.219), (-2.219, -9.699e-08, 3.219), (2.219, -9.699e-08, 3.219)], [], [(0, 1, 3, 2)])
_uv = me_plane_016.uv_layers.new(name='UVMap')
_uv.uv.foreach_set('vector', [0.0, 0.0, 1.0, 0.0, 1.0, 1.0, 0.0, 1.0])
me_plane_016.materials.append(mat_procedural_fire)
me_plane_016.use_remesh_fix_poles = True
me_plane_016.use_remesh_preserve_attributes = False
me_plane_016.use_mirror_vertex_groups = False
me_plane_016.update()
me_plane_017 = bpy.data.meshes.new('Plane.017')
me_plane_017.from_pydata([(-2.219, 9.699e-08, -1.219), (2.219, 9.699e-08, -1.219), (-2.219, -9.699e-08, 3.219), (2.219, -9.699e-08, 3.219)], [], [(0, 1, 3, 2)])
_uv = me_plane_017.uv_layers.new(name='UVMap')
_uv.uv.foreach_set('vector', [0.0, 0.0, 1.0, 0.0, 1.0, 1.0, 0.0, 1.0])
me_plane_017.materials.append(mat_procedural_fire)
me_plane_017.use_remesh_fix_poles = True
me_plane_017.use_remesh_preserve_attributes = False
me_plane_017.use_mirror_vertex_groups = False
me_plane_017.update()
me_plane_018 = bpy.data.meshes.new('Plane.018')
me_plane_018.from_pydata([(-2.219, 9.699e-08, -1.219), (2.219, 9.699e-08, -1.219), (-2.219, -9.699e-08, 3.219), (2.219, -9.699e-08, 3.219)], [], [(0, 1, 3, 2)])
_uv = me_plane_018.uv_layers.new(name='UVMap')
_uv.uv.foreach_set('vector', [0.0, 0.0, 1.0, 0.0, 1.0, 1.0, 0.0, 1.0])
me_plane_018.materials.append(mat_procedural_fire)
me_plane_018.use_remesh_fix_poles = True
me_plane_018.use_remesh_preserve_attributes = False
me_plane_018.use_mirror_vertex_groups = False
me_plane_018.update()
me_plane_019 = bpy.data.meshes.new('Plane.019')
me_plane_019.from_pydata([(-2.219, 9.699e-08, -1.219), (2.219, 9.699e-08, -1.219), (-2.219, -9.699e-08, 3.219), (2.219, -9.699e-08, 3.219)], [], [(0, 1, 3, 2)])
_uv = me_plane_019.uv_layers.new(name='UVMap')
_uv.uv.foreach_set('vector', [0.0, 0.0, 1.0, 0.0, 1.0, 1.0, 0.0, 1.0])
me_plane_019.materials.append(mat_procedural_fire)
me_plane_019.use_remesh_fix_poles = True
me_plane_019.use_remesh_preserve_attributes = False
me_plane_019.use_mirror_vertex_groups = False
me_plane_019.update()
me_plane_020 = bpy.data.meshes.new('Plane.020')
me_plane_020.from_pydata([(-2.219, 9.699e-08, -1.219), (2.219, 9.699e-08, -1.219), (-2.219, -9.699e-08, 3.219), (2.219, -9.699e-08, 3.219)], [], [(0, 1, 3, 2)])
_uv = me_plane_020.uv_layers.new(name='UVMap')
_uv.uv.foreach_set('vector', [0.0, 0.0, 1.0, 0.0, 1.0, 1.0, 0.0, 1.0])
me_plane_020.materials.append(mat_procedural_fire)
me_plane_020.use_remesh_fix_poles = True
me_plane_020.use_remesh_preserve_attributes = False
me_plane_020.use_mirror_vertex_groups = False
me_plane_020.update()
me_cube_006 = bpy.data.meshes.new('Cube.006')
me_cube_006.from_pydata([(-0.8969, -1.0, 0.0), (-1.0, -0.8969, 0.0), (-0.7107, -0.8137, 0.6637), (-0.8137, -0.7107, 0.6637), (-0.8866, -0.8866, 0.6637), (-1.0, 0.8969, 0.0), (-0.8969, 1.0, 0.0), (-0.8137, 0.7107, 0.6637), (-0.7107, 0.8137, 0.6637), (-0.8866, 0.8866, 0.6637), (1.0, -0.8969, 0.0), (0.8969, -1.0, 0.0), (0.8137, -0.7107, 0.6637), (0.7107, -0.8137, 0.6637), (0.8866, -0.8866, 0.6637), (0.8969, 1.0, 0.0), (1.0, 0.8969, 0.0), (0.7107, 0.8137, 0.6637), (0.8137, 0.7107, 0.6637), (0.8866, 0.8866, 0.6637), (-0.9271, -0.9271, 0.6637), (-0.9271, 0.9271, 0.6637), (0.9271, 0.9271, 0.6637), (0.9271, -0.9271, 0.6637), (-0.8137, -0.7107, 0.3689), (-0.7107, -0.8137, 0.3689), (-0.7107, 0.8137, 0.3689), (-0.8137, 0.7107, 0.3689), (0.8137, 0.7107, 0.3689), (0.7107, 0.8137, 0.3689), (0.7107, -0.8137, 0.3689), (0.8137, -0.7107, 0.3689), (-0.9636, -0.912, 0.6637), (-1.0, -0.8969, 0.6335), (-0.8969, -1.0, 0.6335), (-0.912, -0.9636, 0.6637), (-0.912, 0.9636, 0.6637), (-0.8969, 1.0, 0.6335), (-1.0, 0.8969, 0.6335), (-0.9636, 0.912, 0.6637), (0.9636, 0.912, 0.6637), (1.0, 0.8969, 0.6335), (0.8969, 1.0, 0.6335), (0.912, 0.9636, 0.6637), (0.912, -0.9636, 0.6637), (0.8969, -1.0, 0.6335), (1.0, -0.8969, 0.6335), (0.9636, -0.912, 0.6637), (-0.8969, -1.0, 0.4598), (-0.8969, -1.0, 0.4971), (-1.0, -0.8969, 0.4598), (-1.0, -0.8969, 0.4971), (-1.0, 0.8969, 0.4971), (-1.0, 0.8969, 0.4598), (0.8969, -1.0, 0.4971), (0.8969, -1.0, 0.4598), (-0.8969, 1.0, 0.4598), (-0.8969, 1.0, 0.4971), (0.8969, 1.0, 0.4971), (0.8969, 1.0, 0.4598), (1.0, 0.8969, 0.4598), (1.0, 0.8969, 0.4971), (1.0, -0.8969, 0.4971), (1.0, -0.8969, 0.4598), (0.9908, 0.8931, 0.4598), (0.9908, 0.8931, 0.4971), (0.9908, -0.8931, 0.4971), (0.9908, -0.8931, 0.4598), (-0.8931, 0.9908, 0.4598), (-0.8931, 0.9908, 0.4971), (0.8931, 0.9908, 0.4971), (0.8931, 0.9908, 0.4598), (-0.9908, -0.8931, 0.4598), (-0.9908, -0.8931, 0.4971), (-0.9908, 0.8931, 0.4971), (-0.9908, 0.8931, 0.4598), (0.8931, -0.9908, 0.4971), (0.8931, -0.9908, 0.4598), (-0.8931, -0.9908, 0.4598), (-0.8931, -0.9908, 0.4971)], [], [(36, 39, 21), (40, 43, 22), (12, 18, 28, 31), (7, 3, 24, 27), (4, 3, 7, 9, 21, 39, 32, 20), (19, 18, 12, 14, 23, 47, 40, 22), (2, 13, 30, 25), (17, 8, 26, 29), (28, 29, 26, 27, 24, 25, 30, 31), (9, 8, 17, 19, 22, 43, 36, 21), (44, 47, 23), (14, 13, 2, 4, 20, 35, 44, 23), (1, 50, 53, 5), (2, 3, 4), (7, 8, 9), (12, 13, 14), (17, 18, 19), (11, 55, 48, 0), (37, 57, 52, 38), (41, 61, 58, 42), (6, 56, 59, 15), (56, 6, 5, 53), (60, 16, 15, 59), (7, 27, 26, 8), (28, 18, 17, 29), (30, 13, 12, 31), (2, 25, 24, 3), (5, 6, 15, 16, 10, 11, 0, 1), (33, 34, 35, 32), (37, 38, 39, 36), (41, 42, 43, 40), (45, 46, 47, 44), (32, 39, 38, 33), (44, 35, 34, 45), (36, 43, 42, 37), (40, 47, 46, 41), (32, 35, 20), (61, 41, 46, 62), (57, 37, 42, 58), (51, 33, 38, 52), (55, 11, 10, 63), (16, 60, 63, 10), (45, 54, 62, 46), (54, 45, 34, 49), (0, 48, 50, 1), (56, 53, 75, 68), (51, 52, 74, 73), (58, 61, 65, 70), (61, 62, 66, 65), (48, 55, 77, 78), (60, 59, 71, 64), (54, 49, 79, 76), (59, 56, 68, 71), (49, 34, 33, 51), (65, 66, 67, 64), (69, 70, 71, 68), (73, 74, 75, 72), (77, 67, 66, 76), (64, 71, 70, 65), (68, 75, 74, 69), (79, 73, 72, 78), (76, 79, 78, 77), (63, 60, 64, 67), (52, 57, 69, 74), (53, 50, 72, 75), (57, 58, 70, 69), (49, 51, 73, 79), (55, 63, 67, 77), (50, 48, 78, 72), (62, 54, 76, 66)])
_uv = me_cube_006.uv_layers.new(name='UVMap')
_uv.uv.foreach_set('vector', [0.864, 0.5046, 0.8704, 0.511, 0.8659, 0.5091, 0.6296, 0.511, 0.636, 0.5046, 0.6341, 0.5091, 0.6483, 0.7138, 0.6483, 0.5362, 0.6483, 0.5362, 0.6483, 0.7138, 0.8517, 0.5362, 0.8517, 0.7138, 0.8517, 0.7138, 0.8517, 0.5362, 0.8608, 0.7358, 0.8517, 0.7138, 0.8517, 0.5362, 0.8608, 0.5142, 0.8659, 0.5091, 0.8704, 0.511, 0.8704, 0.739, 0.8659, 0.7409, 0.6392, 0.5142, 0.6483, 0.5362, 0.6483, 0.7138, 0.6392, 0.7358, 0.6341, 0.7409, 0.6296, 0.739, 0.6296, 0.511, 0.6341, 0.5091, 0.8388, 0.7267, 0.6612, 0.7267, 0.6612, 0.7267, 0.8388, 0.7267, 0.6612, 0.5233, 0.8388, 0.5233, 0.8388, 0.5233, 0.6612, 0.5233, 0.6483, 0.5362, 0.6612, 0.5233, 0.8388, 0.5233, 0.8517, 0.5362, 0.8517, 0.7138, 0.8388, 0.7267, 0.6612, 0.7267, 0.6483, 0.7138, 0.8608, 0.5142, 0.8388, 0.5233, 0.6612, 0.5233, 0.6392, 0.5142, 0.6341, 0.5091, 0.636, 0.5046, 0.864, 0.5046, 0.8659, 0.5091, 0.636, 0.7454, 0.6328, 0.7422, 0.6341, 0.7409, 0.6392, 0.7358, 0.6612, 0.7267, 0.8388, 0.7267, 0.8608, 0.7358, 0.8659, 0.7409, 0.864, 0.7454, 0.636, 0.7454, 0.6341, 0.7409, 0.375, 0.01288, 0.5482, 0.01288, 0.5482, 0.2371, 0.375, 0.2371, 0.8388, 0.7267, 0.8517, 0.7267, 0.8608, 0.7358, 0.8517, 0.5362, 0.8517, 0.5233, 0.8608, 0.5142, 0.6483, 0.7138, 0.6483, 0.7267, 0.6392, 0.7358, 0.6612, 0.5233, 0.6483, 0.5233, 0.6392, 0.5142, 0.375, 0.7629, 0.5482, 0.7629, 0.5482, 0.9871, 0.375, 0.9871, 0.6136, 0.2629, 0.5623, 0.2629, 0.5623, 0.2371, 0.6136, 0.2371, 0.6136, 0.5129, 0.5623, 0.5129, 0.5623, 0.4871, 0.6136, 0.4871, 0.375, 0.2629, 0.5482, 0.2629, 0.5482, 0.4871, 0.375, 0.4871, 0.5482, 0.2629, 0.375, 0.2629, 0.375, 0.2371, 0.5482, 0.2371, 0.5482, 0.5129, 0.375, 0.5129, 0.375, 0.4871, 0.5482, 0.4871, 0.8517, 0.5362, 0.8517, 0.5362, 0.8388, 0.5233, 0.8388, 0.5233, 0.6483, 0.5362, 0.6483, 0.5362, 0.6612, 0.5233, 0.6612, 0.5233, 0.6612, 0.7267, 0.6612, 0.7267, 0.6483, 0.7138, 0.6483, 0.7138, 0.8388, 0.7267, 0.8388, 0.7267, 0.8517, 0.7138, 0.8517, 0.7138, 0.125, 0.5129, 0.1379, 0.5, 0.3621, 0.5, 0.375, 0.5129, 0.375, 0.7371, 0.3621, 0.75, 0.1379, 0.75, 0.125, 0.7371, 0.6136, 0.01288, 0.6136, 0.0, 0.625, 0.003221, 0.625, 0.009662, 0.6136, 0.2629, 0.6136, 0.2371, 0.625, 0.2436, 0.625, 0.2564, 0.6136, 0.5129, 0.6136, 0.4871, 0.625, 0.4936, 0.625, 0.5064, 0.6136, 0.7629, 0.6136, 0.7371, 0.625, 0.7436, 0.625, 0.7564, 0.625, 0.01288, 0.625, 0.2371, 0.6136, 0.2371, 0.6136, 0.01288, 0.625, 0.7629, 0.625, 0.9871, 0.6136, 0.9871, 0.6136, 0.7629, 0.625, 0.2629, 0.625, 0.4871, 0.6136, 0.4871, 0.6136, 0.2629, 0.6296, 0.511, 0.6296, 0.739, 0.6136, 0.7371, 0.6136, 0.5129, 0.8704, 0.739, 0.8672, 0.7422, 0.8659, 0.7409, 0.5623, 0.5129, 0.6136, 0.5129, 0.6136, 0.7371, 0.5623, 0.7371, 0.5623, 0.2629, 0.6136, 0.2629, 0.6136, 0.4871, 0.5623, 0.4871, 0.5623, 0.01288, 0.6136, 0.01288, 0.6136, 0.2371, 0.5623, 0.2371, 0.5482, 0.7629, 0.375, 0.7629, 0.375, 0.7371, 0.5482, 0.7371, 0.375, 0.5129, 0.5482, 0.5129, 0.5482, 0.7371, 0.375, 0.7371, 0.6136, 0.7629, 0.5623, 0.7629, 0.5623, 0.7371, 0.6136, 0.7371, 0.5623, 0.7629, 0.6136, 0.7629, 0.6136, 0.9871, 0.5623, 0.9871, 0.375, 0.0, 0.5482, 0.0, 0.5482, 0.01288, 0.375, 0.01288, 0.5482, 0.2629, 0.5482, 0.2371, 0.5482, 0.2371, 0.5482, 0.2629, 0.5623, 0.01288, 0.5623, 0.2371, 0.5623, 0.2371, 0.5623, 0.01288, 0.5623, 0.4871, 0.5623, 0.5129, 0.5623, 0.5129, 0.5623, 0.4871, 0.5623, 0.5129, 0.5623, 0.7371, 0.5623, 0.7371, 0.5623, 0.5129, 0.5482, 0.9871, 0.5482, 0.7629, 0.5482, 0.7629, 0.5482, 0.9871, 0.5482, 0.5129, 0.5482, 0.4871, 0.5482, 0.4871, 0.5482, 0.5129, 0.5623, 0.7629, 0.5623, 0.9871, 0.5623, 0.9871, 0.5623, 0.7629, 0.5482, 0.4871, 0.5482, 0.2629, 0.5482, 0.2629, 0.5482, 0.4871, 0.5623, 0.0, 0.6136, 0.0, 0.6136, 0.01288, 0.5623, 0.01288, 0.5623, 0.5129, 0.5623, 0.7371, 0.5482, 0.7371, 0.5482, 0.5129, 0.5623, 0.2629, 0.5623, 0.4871, 0.5482, 0.4871, 0.5482, 0.2629, 0.5623, 0.01288, 0.5623, 0.2371, 0.5482, 0.2371, 0.5482, 0.01288, 0.5482, 0.7629, 0.5482, 0.7371, 0.5623, 0.7371, 0.5623, 0.7629, 0.5482, 0.5129, 0.5482, 0.4871, 0.5623, 0.4871, 0.5623, 0.5129, 0.5482, 0.2629, 0.5482, 0.2371, 0.5623, 0.2371, 0.5623, 0.2629, 0.5623, 0.0, 0.5623, 0.01288, 0.5482, 0.01288, 0.5482, 0.0, 0.5623, 0.7629, 0.5623, 0.9871, 0.5482, 0.9871, 0.5482, 0.7629, 0.5482, 0.7371, 0.5482, 0.5129, 0.5482, 0.5129, 0.5482, 0.7371, 0.5623, 0.2371, 0.5623, 0.2629, 0.5623, 0.2629, 0.5623, 0.2371, 0.5482, 0.2371, 0.5482, 0.01288, 0.5482, 0.01288, 0.5482, 0.2371, 0.5623, 0.2629, 0.5623, 0.4871, 0.5623, 0.4871, 0.5623, 0.2629, 0.5623, 0.0, 0.5623, 0.01288, 0.5623, 0.01288, 0.5623, 0.0, 0.5482, 0.7629, 0.5482, 0.7371, 0.5482, 0.7371, 0.5482, 0.7629, 0.5482, 0.01288, 0.5482, 0.0, 0.5482, 0.0, 0.5482, 0.01288, 0.5623, 0.7371, 0.5623, 0.7629, 0.5623, 0.7629, 0.5623, 0.7371])
me_cube_006.materials.append(mat_material_004)
me_cube_006.use_remesh_fix_poles = True
me_cube_006.use_remesh_preserve_attributes = False
me_cube_006.use_mirror_vertex_groups = False
me_cube_006.update()
me_plane_021 = bpy.data.meshes.new('Plane.021')
me_plane_021.from_pydata([(-2.219, 9.699e-08, -1.219), (2.219, 9.699e-08, -1.219), (-2.219, -9.699e-08, 3.219), (2.219, -9.699e-08, 3.219)], [], [(0, 1, 3, 2)])
_uv = me_plane_021.uv_layers.new(name='UVMap')
_uv.uv.foreach_set('vector', [0.0, 0.0, 1.0, 0.0, 1.0, 1.0, 0.0, 1.0])
me_plane_021.materials.append(mat_procedural_fire)
me_plane_021.use_remesh_fix_poles = True
me_plane_021.use_remesh_preserve_attributes = False
me_plane_021.use_mirror_vertex_groups = False
me_plane_021.update()
me_plane_022 = bpy.data.meshes.new('Plane.022')
me_plane_022.from_pydata([(-2.219, 9.699e-08, -1.219), (2.219, 9.699e-08, -1.219), (-2.219, -9.699e-08, 3.219), (2.219, -9.699e-08, 3.219)], [], [(0, 1, 3, 2)])
_uv = me_plane_022.uv_layers.new(name='UVMap')
_uv.uv.foreach_set('vector', [0.0, 0.0, 1.0, 0.0, 1.0, 1.0, 0.0, 1.0])
me_plane_022.materials.append(mat_procedural_fire)
me_plane_022.use_remesh_fix_poles = True
me_plane_022.use_remesh_preserve_attributes = False
me_plane_022.use_mirror_vertex_groups = False
me_plane_022.update()
me_plane_023 = bpy.data.meshes.new('Plane.023')
me_plane_023.from_pydata([(-2.219, 9.699e-08, -1.219), (2.219, 9.699e-08, -1.219), (-2.219, -9.699e-08, 3.219), (2.219, -9.699e-08, 3.219)], [], [(0, 1, 3, 2)])
_uv = me_plane_023.uv_layers.new(name='UVMap')
_uv.uv.foreach_set('vector', [0.0, 0.0, 1.0, 0.0, 1.0, 1.0, 0.0, 1.0])
me_plane_023.materials.append(mat_procedural_fire)
me_plane_023.use_remesh_fix_poles = True
me_plane_023.use_remesh_preserve_attributes = False
me_plane_023.use_mirror_vertex_groups = False
me_plane_023.update()
me_plane_024 = bpy.data.meshes.new('Plane.024')
me_plane_024.from_pydata([(-2.219, 9.699e-08, -1.219), (2.219, 9.699e-08, -1.219), (-2.219, -9.699e-08, 3.219), (2.219, -9.699e-08, 3.219)], [], [(0, 1, 3, 2)])
_uv = me_plane_024.uv_layers.new(name='UVMap')
_uv.uv.foreach_set('vector', [0.0, 0.0, 1.0, 0.0, 1.0, 1.0, 0.0, 1.0])
me_plane_024.materials.append(mat_procedural_fire)
me_plane_024.use_remesh_fix_poles = True
me_plane_024.use_remesh_preserve_attributes = False
me_plane_024.use_mirror_vertex_groups = False
me_plane_024.update()
me_plane_025 = bpy.data.meshes.new('Plane.025')
me_plane_025.from_pydata([(-2.219, 9.699e-08, -1.219), (2.219, 9.699e-08, -1.219), (-2.219, -9.699e-08, 3.219), (2.219, -9.699e-08, 3.219)], [], [(0, 1, 3, 2)])
_uv = me_plane_025.uv_layers.new(name='UVMap')
_uv.uv.foreach_set('vector', [0.0, 0.0, 1.0, 0.0, 1.0, 1.0, 0.0, 1.0])
me_plane_025.materials.append(mat_procedural_fire)
me_plane_025.use_remesh_fix_poles = True
me_plane_025.use_remesh_preserve_attributes = False
me_plane_025.use_mirror_vertex_groups = False
me_plane_025.update()
me_cube_007 = bpy.data.meshes.new('Cube.007')
me_cube_007.from_pydata([(-0.8969, -1.0, 0.0), (-1.0, -0.8969, 0.0), (-0.7107, -0.8137, 0.6637), (-0.8137, -0.7107, 0.6637), (-0.8866, -0.8866, 0.6637), (-1.0, 0.8969, 0.0), (-0.8969, 1.0, 0.0), (-0.8137, 0.7107, 0.6637), (-0.7107, 0.8137, 0.6637), (-0.8866, 0.8866, 0.6637), (1.0, -0.8969, 0.0), (0.8969, -1.0, 0.0), (0.8137, -0.7107, 0.6637), (0.7107, -0.8137, 0.6637), (0.8866, -0.8866, 0.6637), (0.8969, 1.0, 0.0), (1.0, 0.8969, 0.0), (0.7107, 0.8137, 0.6637), (0.8137, 0.7107, 0.6637), (0.8866, 0.8866, 0.6637), (-0.9271, -0.9271, 0.6637), (-0.9271, 0.9271, 0.6637), (0.9271, 0.9271, 0.6637), (0.9271, -0.9271, 0.6637), (-0.8137, -0.7107, 0.3689), (-0.7107, -0.8137, 0.3689), (-0.7107, 0.8137, 0.3689), (-0.8137, 0.7107, 0.3689), (0.8137, 0.7107, 0.3689), (0.7107, 0.8137, 0.3689), (0.7107, -0.8137, 0.3689), (0.8137, -0.7107, 0.3689), (-0.9636, -0.912, 0.6637), (-1.0, -0.8969, 0.6335), (-0.8969, -1.0, 0.6335), (-0.912, -0.9636, 0.6637), (-0.912, 0.9636, 0.6637), (-0.8969, 1.0, 0.6335), (-1.0, 0.8969, 0.6335), (-0.9636, 0.912, 0.6637), (0.9636, 0.912, 0.6637), (1.0, 0.8969, 0.6335), (0.8969, 1.0, 0.6335), (0.912, 0.9636, 0.6637), (0.912, -0.9636, 0.6637), (0.8969, -1.0, 0.6335), (1.0, -0.8969, 0.6335), (0.9636, -0.912, 0.6637), (-0.8969, -1.0, 0.4598), (-0.8969, -1.0, 0.4971), (-1.0, -0.8969, 0.4598), (-1.0, -0.8969, 0.4971), (-1.0, 0.8969, 0.4971), (-1.0, 0.8969, 0.4598), (0.8969, -1.0, 0.4971), (0.8969, -1.0, 0.4598), (-0.8969, 1.0, 0.4598), (-0.8969, 1.0, 0.4971), (0.8969, 1.0, 0.4971), (0.8969, 1.0, 0.4598), (1.0, 0.8969, 0.4598), (1.0, 0.8969, 0.4971), (1.0, -0.8969, 0.4971), (1.0, -0.8969, 0.4598), (0.9908, 0.8931, 0.4598), (0.9908, 0.8931, 0.4971), (0.9908, -0.8931, 0.4971), (0.9908, -0.8931, 0.4598), (-0.8931, 0.9908, 0.4598), (-0.8931, 0.9908, 0.4971), (0.8931, 0.9908, 0.4971), (0.8931, 0.9908, 0.4598), (-0.9908, -0.8931, 0.4598), (-0.9908, -0.8931, 0.4971), (-0.9908, 0.8931, 0.4971), (-0.9908, 0.8931, 0.4598), (0.8931, -0.9908, 0.4971), (0.8931, -0.9908, 0.4598), (-0.8931, -0.9908, 0.4598), (-0.8931, -0.9908, 0.4971)], [], [(36, 39, 21), (40, 43, 22), (12, 18, 28, 31), (7, 3, 24, 27), (4, 3, 7, 9, 21, 39, 32, 20), (19, 18, 12, 14, 23, 47, 40, 22), (2, 13, 30, 25), (17, 8, 26, 29), (28, 29, 26, 27, 24, 25, 30, 31), (9, 8, 17, 19, 22, 43, 36, 21), (44, 47, 23), (14, 13, 2, 4, 20, 35, 44, 23), (1, 50, 53, 5), (2, 3, 4), (7, 8, 9), (12, 13, 14), (17, 18, 19), (11, 55, 48, 0), (37, 57, 52, 38), (41, 61, 58, 42), (6, 56, 59, 15), (56, 6, 5, 53), (60, 16, 15, 59), (7, 27, 26, 8), (28, 18, 17, 29), (30, 13, 12, 31), (2, 25, 24, 3), (5, 6, 15, 16, 10, 11, 0, 1), (33, 34, 35, 32), (37, 38, 39, 36), (41, 42, 43, 40), (45, 46, 47, 44), (32, 39, 38, 33), (44, 35, 34, 45), (36, 43, 42, 37), (40, 47, 46, 41), (32, 35, 20), (61, 41, 46, 62), (57, 37, 42, 58), (51, 33, 38, 52), (55, 11, 10, 63), (16, 60, 63, 10), (45, 54, 62, 46), (54, 45, 34, 49), (0, 48, 50, 1), (56, 53, 75, 68), (51, 52, 74, 73), (58, 61, 65, 70), (61, 62, 66, 65), (48, 55, 77, 78), (60, 59, 71, 64), (54, 49, 79, 76), (59, 56, 68, 71), (49, 34, 33, 51), (65, 66, 67, 64), (69, 70, 71, 68), (73, 74, 75, 72), (77, 67, 66, 76), (64, 71, 70, 65), (68, 75, 74, 69), (79, 73, 72, 78), (76, 79, 78, 77), (63, 60, 64, 67), (52, 57, 69, 74), (53, 50, 72, 75), (57, 58, 70, 69), (49, 51, 73, 79), (55, 63, 67, 77), (50, 48, 78, 72), (62, 54, 76, 66)])
_uv = me_cube_007.uv_layers.new(name='UVMap')
_uv.uv.foreach_set('vector', [0.864, 0.5046, 0.8704, 0.511, 0.8659, 0.5091, 0.6296, 0.511, 0.636, 0.5046, 0.6341, 0.5091, 0.6483, 0.7138, 0.6483, 0.5362, 0.6483, 0.5362, 0.6483, 0.7138, 0.8517, 0.5362, 0.8517, 0.7138, 0.8517, 0.7138, 0.8517, 0.5362, 0.8608, 0.7358, 0.8517, 0.7138, 0.8517, 0.5362, 0.8608, 0.5142, 0.8659, 0.5091, 0.8704, 0.511, 0.8704, 0.739, 0.8659, 0.7409, 0.6392, 0.5142, 0.6483, 0.5362, 0.6483, 0.7138, 0.6392, 0.7358, 0.6341, 0.7409, 0.6296, 0.739, 0.6296, 0.511, 0.6341, 0.5091, 0.8388, 0.7267, 0.6612, 0.7267, 0.6612, 0.7267, 0.8388, 0.7267, 0.6612, 0.5233, 0.8388, 0.5233, 0.8388, 0.5233, 0.6612, 0.5233, 0.6483, 0.5362, 0.6612, 0.5233, 0.8388, 0.5233, 0.8517, 0.5362, 0.8517, 0.7138, 0.8388, 0.7267, 0.6612, 0.7267, 0.6483, 0.7138, 0.8608, 0.5142, 0.8388, 0.5233, 0.6612, 0.5233, 0.6392, 0.5142, 0.6341, 0.5091, 0.636, 0.5046, 0.864, 0.5046, 0.8659, 0.5091, 0.636, 0.7454, 0.6328, 0.7422, 0.6341, 0.7409, 0.6392, 0.7358, 0.6612, 0.7267, 0.8388, 0.7267, 0.8608, 0.7358, 0.8659, 0.7409, 0.864, 0.7454, 0.636, 0.7454, 0.6341, 0.7409, 0.375, 0.01288, 0.5482, 0.01288, 0.5482, 0.2371, 0.375, 0.2371, 0.8388, 0.7267, 0.8517, 0.7267, 0.8608, 0.7358, 0.8517, 0.5362, 0.8517, 0.5233, 0.8608, 0.5142, 0.6483, 0.7138, 0.6483, 0.7267, 0.6392, 0.7358, 0.6612, 0.5233, 0.6483, 0.5233, 0.6392, 0.5142, 0.375, 0.7629, 0.5482, 0.7629, 0.5482, 0.9871, 0.375, 0.9871, 0.6136, 0.2629, 0.5623, 0.2629, 0.5623, 0.2371, 0.6136, 0.2371, 0.6136, 0.5129, 0.5623, 0.5129, 0.5623, 0.4871, 0.6136, 0.4871, 0.375, 0.2629, 0.5482, 0.2629, 0.5482, 0.4871, 0.375, 0.4871, 0.5482, 0.2629, 0.375, 0.2629, 0.375, 0.2371, 0.5482, 0.2371, 0.5482, 0.5129, 0.375, 0.5129, 0.375, 0.4871, 0.5482, 0.4871, 0.8517, 0.5362, 0.8517, 0.5362, 0.8388, 0.5233, 0.8388, 0.5233, 0.6483, 0.5362, 0.6483, 0.5362, 0.6612, 0.5233, 0.6612, 0.5233, 0.6612, 0.7267, 0.6612, 0.7267, 0.6483, 0.7138, 0.6483, 0.7138, 0.8388, 0.7267, 0.8388, 0.7267, 0.8517, 0.7138, 0.8517, 0.7138, 0.125, 0.5129, 0.1379, 0.5, 0.3621, 0.5, 0.375, 0.5129, 0.375, 0.7371, 0.3621, 0.75, 0.1379, 0.75, 0.125, 0.7371, 0.6136, 0.01288, 0.6136, 0.0, 0.625, 0.003221, 0.625, 0.009662, 0.6136, 0.2629, 0.6136, 0.2371, 0.625, 0.2436, 0.625, 0.2564, 0.6136, 0.5129, 0.6136, 0.4871, 0.625, 0.4936, 0.625, 0.5064, 0.6136, 0.7629, 0.6136, 0.7371, 0.625, 0.7436, 0.625, 0.7564, 0.625, 0.01288, 0.625, 0.2371, 0.6136, 0.2371, 0.6136, 0.01288, 0.625, 0.7629, 0.625, 0.9871, 0.6136, 0.9871, 0.6136, 0.7629, 0.625, 0.2629, 0.625, 0.4871, 0.6136, 0.4871, 0.6136, 0.2629, 0.6296, 0.511, 0.6296, 0.739, 0.6136, 0.7371, 0.6136, 0.5129, 0.8704, 0.739, 0.8672, 0.7422, 0.8659, 0.7409, 0.5623, 0.5129, 0.6136, 0.5129, 0.6136, 0.7371, 0.5623, 0.7371, 0.5623, 0.2629, 0.6136, 0.2629, 0.6136, 0.4871, 0.5623, 0.4871, 0.5623, 0.01288, 0.6136, 0.01288, 0.6136, 0.2371, 0.5623, 0.2371, 0.5482, 0.7629, 0.375, 0.7629, 0.375, 0.7371, 0.5482, 0.7371, 0.375, 0.5129, 0.5482, 0.5129, 0.5482, 0.7371, 0.375, 0.7371, 0.6136, 0.7629, 0.5623, 0.7629, 0.5623, 0.7371, 0.6136, 0.7371, 0.5623, 0.7629, 0.6136, 0.7629, 0.6136, 0.9871, 0.5623, 0.9871, 0.375, 0.0, 0.5482, 0.0, 0.5482, 0.01288, 0.375, 0.01288, 0.5482, 0.2629, 0.5482, 0.2371, 0.5482, 0.2371, 0.5482, 0.2629, 0.5623, 0.01288, 0.5623, 0.2371, 0.5623, 0.2371, 0.5623, 0.01288, 0.5623, 0.4871, 0.5623, 0.5129, 0.5623, 0.5129, 0.5623, 0.4871, 0.5623, 0.5129, 0.5623, 0.7371, 0.5623, 0.7371, 0.5623, 0.5129, 0.5482, 0.9871, 0.5482, 0.7629, 0.5482, 0.7629, 0.5482, 0.9871, 0.5482, 0.5129, 0.5482, 0.4871, 0.5482, 0.4871, 0.5482, 0.5129, 0.5623, 0.7629, 0.5623, 0.9871, 0.5623, 0.9871, 0.5623, 0.7629, 0.5482, 0.4871, 0.5482, 0.2629, 0.5482, 0.2629, 0.5482, 0.4871, 0.5623, 0.0, 0.6136, 0.0, 0.6136, 0.01288, 0.5623, 0.01288, 0.5623, 0.5129, 0.5623, 0.7371, 0.5482, 0.7371, 0.5482, 0.5129, 0.5623, 0.2629, 0.5623, 0.4871, 0.5482, 0.4871, 0.5482, 0.2629, 0.5623, 0.01288, 0.5623, 0.2371, 0.5482, 0.2371, 0.5482, 0.01288, 0.5482, 0.7629, 0.5482, 0.7371, 0.5623, 0.7371, 0.5623, 0.7629, 0.5482, 0.5129, 0.5482, 0.4871, 0.5623, 0.4871, 0.5623, 0.5129, 0.5482, 0.2629, 0.5482, 0.2371, 0.5623, 0.2371, 0.5623, 0.2629, 0.5623, 0.0, 0.5623, 0.01288, 0.5482, 0.01288, 0.5482, 0.0, 0.5623, 0.7629, 0.5623, 0.9871, 0.5482, 0.9871, 0.5482, 0.7629, 0.5482, 0.7371, 0.5482, 0.5129, 0.5482, 0.5129, 0.5482, 0.7371, 0.5623, 0.2371, 0.5623, 0.2629, 0.5623, 0.2629, 0.5623, 0.2371, 0.5482, 0.2371, 0.5482, 0.01288, 0.5482, 0.01288, 0.5482, 0.2371, 0.5623, 0.2629, 0.5623, 0.4871, 0.5623, 0.4871, 0.5623, 0.2629, 0.5623, 0.0, 0.5623, 0.01288, 0.5623, 0.01288, 0.5623, 0.0, 0.5482, 0.7629, 0.5482, 0.7371, 0.5482, 0.7371, 0.5482, 0.7629, 0.5482, 0.01288, 0.5482, 0.0, 0.5482, 0.0, 0.5482, 0.01288, 0.5623, 0.7371, 0.5623, 0.7629, 0.5623, 0.7629, 0.5623, 0.7371])
me_cube_007.materials.append(mat_material_004)
me_cube_007.use_remesh_fix_poles = True
me_cube_007.use_remesh_preserve_attributes = False
me_cube_007.use_mirror_vertex_groups = False
me_cube_007.update()
me_plane_026 = bpy.data.meshes.new('Plane.026')
me_plane_026.from_pydata([(-2.219, 9.699e-08, -1.219), (2.219, 9.699e-08, -1.219), (-2.219, -9.699e-08, 3.219), (2.219, -9.699e-08, 3.219)], [], [(0, 1, 3, 2)])
_uv = me_plane_026.uv_layers.new(name='UVMap')
_uv.uv.foreach_set('vector', [0.0, 0.0, 1.0, 0.0, 1.0, 1.0, 0.0, 1.0])
me_plane_026.materials.append(mat_procedural_fire)
me_plane_026.use_remesh_fix_poles = True
me_plane_026.use_remesh_preserve_attributes = False
me_plane_026.use_mirror_vertex_groups = False
me_plane_026.update()
me_plane_027 = bpy.data.meshes.new('Plane.027')
me_plane_027.from_pydata([(-2.219, 9.699e-08, -1.219), (2.219, 9.699e-08, -1.219), (-2.219, -9.699e-08, 3.219), (2.219, -9.699e-08, 3.219)], [], [(0, 1, 3, 2)])
_uv = me_plane_027.uv_layers.new(name='UVMap')
_uv.uv.foreach_set('vector', [0.0, 0.0, 1.0, 0.0, 1.0, 1.0, 0.0, 1.0])
me_plane_027.materials.append(mat_procedural_fire)
me_plane_027.use_remesh_fix_poles = True
me_plane_027.use_remesh_preserve_attributes = False
me_plane_027.use_mirror_vertex_groups = False
me_plane_027.update()
me_plane_028 = bpy.data.meshes.new('Plane.028')
me_plane_028.from_pydata([(-2.219, 9.699e-08, -1.219), (2.219, 9.699e-08, -1.219), (-2.219, -9.699e-08, 3.219), (2.219, -9.699e-08, 3.219)], [], [(0, 1, 3, 2)])
_uv = me_plane_028.uv_layers.new(name='UVMap')
_uv.uv.foreach_set('vector', [0.0, 0.0, 1.0, 0.0, 1.0, 1.0, 0.0, 1.0])
me_plane_028.materials.append(mat_procedural_fire)
me_plane_028.use_remesh_fix_poles = True
me_plane_028.use_remesh_preserve_attributes = False
me_plane_028.use_mirror_vertex_groups = False
me_plane_028.update()
me_plane_029 = bpy.data.meshes.new('Plane.029')
me_plane_029.from_pydata([(-2.219, 9.699e-08, -1.219), (2.219, 9.699e-08, -1.219), (-2.219, -9.699e-08, 3.219), (2.219, -9.699e-08, 3.219)], [], [(0, 1, 3, 2)])
_uv = me_plane_029.uv_layers.new(name='UVMap')
_uv.uv.foreach_set('vector', [0.0, 0.0, 1.0, 0.0, 1.0, 1.0, 0.0, 1.0])
me_plane_029.materials.append(mat_procedural_fire)
me_plane_029.use_remesh_fix_poles = True
me_plane_029.use_remesh_preserve_attributes = False
me_plane_029.use_mirror_vertex_groups = False
me_plane_029.update()
me_plane_030 = bpy.data.meshes.new('Plane.030')
me_plane_030.from_pydata([(-2.219, 9.699e-08, -1.219), (2.219, 9.699e-08, -1.219), (-2.219, -9.699e-08, 3.219), (2.219, -9.699e-08, 3.219)], [], [(0, 1, 3, 2)])
_uv = me_plane_030.uv_layers.new(name='UVMap')
_uv.uv.foreach_set('vector', [0.0, 0.0, 1.0, 0.0, 1.0, 1.0, 0.0, 1.0])
me_plane_030.materials.append(mat_procedural_fire)
me_plane_030.use_remesh_fix_poles = True
me_plane_030.use_remesh_preserve_attributes = False
me_plane_030.use_mirror_vertex_groups = False
me_plane_030.update()
me_cube = bpy.data.meshes.new('Cube')
me_cube.from_pydata([(-1.0, -1.0, -1.0), (-1.0, -1.0, 1.0), (-1.0, 1.0, -1.0), (-1.0, 1.0, 1.0), (1.0, -1.0, -1.0), (1.0, -1.0, 1.0), (1.0, 1.0, -1.0), (1.0, 1.0, 1.0)], [], [(0, 1, 3, 2), (2, 3, 7, 6), (6, 7, 5, 4), (4, 5, 1, 0), (2, 6, 4, 0), (7, 3, 1, 5)])
me_cube.polygons.foreach_set('use_smooth', [True] * 6)
_uv = me_cube.uv_layers.new(name='UVMap')
_uv.uv.foreach_set('vector', [0.375, 0.0, 0.625, 0.0, 0.625, 0.25, 0.375, 0.25, 0.375, 0.25, 0.625, 0.25, 0.625, 0.5, 0.375, 0.5, 0.375, 0.5, 0.625, 0.5, 0.625, 0.75, 0.375, 0.75, 0.375, 0.75, 0.625, 0.75, 0.625, 1.0, 0.375, 1.0, 0.125, 0.5, 0.375, 0.5, 0.375, 0.75, 0.125, 0.75, 0.625, 0.5, 0.875, 0.5, 0.875, 0.75, 0.625, 0.75])
me_cube.materials.append(mat_material_005)
me_cube.use_remesh_fix_poles = True
me_cube.use_remesh_preserve_attributes = False
me_cube.use_mirror_vertex_groups = False
me_cube.update()
me_cube_003 = bpy.data.meshes.new('Cube.003')
me_cube_003.from_pydata([(-1.0, -1.0, -0.5902), (-0.5858, -0.5858, 1.0), (-1.0, 1.0, -0.5902), (-0.5858, 0.5858, 1.0), (1.0, -1.0, -0.5902), (0.5858, -0.5858, 1.0), (1.0, 1.0, -0.5902), (0.5858, 0.5858, 1.0)], [], [(0, 1, 3, 2), (2, 3, 7, 6), (6, 7, 5, 4), (4, 5, 1, 0), (2, 6, 4, 0), (7, 3, 1, 5)])
me_cube_003.polygons.foreach_set('use_smooth', [True] * 6)
_uv = me_cube_003.uv_layers.new(name='UVMap')
_uv.uv.foreach_set('vector', [0.375, 0.0, 0.625, 0.0, 0.625, 0.25, 0.375, 0.25, 0.375, 0.25, 0.625, 0.25, 0.625, 0.5, 0.375, 0.5, 0.375, 0.5, 0.625, 0.5, 0.625, 0.75, 0.375, 0.75, 0.375, 0.75, 0.625, 0.75, 0.625, 1.0, 0.375, 1.0, 0.125, 0.5, 0.375, 0.5, 0.375, 0.75, 0.125, 0.75, 0.625, 0.5, 0.875, 0.5, 0.875, 0.75, 0.625, 0.75])
me_cube_003.materials.append(mat_material_005)
me_cube_003.use_remesh_fix_poles = True
me_cube_003.use_remesh_preserve_attributes = False
me_cube_003.use_mirror_vertex_groups = False
me_cube_003.update()
me_cube_004 = bpy.data.meshes.new('Cube.004')
me_cube_004.from_pydata([(-1.0, -1.0, -0.5317), (-0.5858, -0.5858, 1.0), (-1.0, 1.0, -0.5317), (-0.5858, 0.5858, 1.0), (1.0, -1.0, -0.5317), (0.5858, -0.5858, 1.0), (1.0, 1.0, -0.5317), (0.5858, 0.5858, 1.0)], [], [(0, 1, 3, 2), (2, 3, 7, 6), (6, 7, 5, 4), (4, 5, 1, 0), (2, 6, 4, 0), (7, 3, 1, 5)])
me_cube_004.polygons.foreach_set('use_smooth', [True] * 6)
_uv = me_cube_004.uv_layers.new(name='UVMap')
_uv.uv.foreach_set('vector', [0.375, 0.0, 0.625, 0.0, 0.625, 0.25, 0.375, 0.25, 0.375, 0.25, 0.625, 0.25, 0.625, 0.5, 0.375, 0.5, 0.375, 0.5, 0.625, 0.5, 0.625, 0.75, 0.375, 0.75, 0.375, 0.75, 0.625, 0.75, 0.625, 1.0, 0.375, 1.0, 0.125, 0.5, 0.375, 0.5, 0.375, 0.75, 0.125, 0.75, 0.625, 0.5, 0.875, 0.5, 0.875, 0.75, 0.625, 0.75])
me_cube_004.materials.append(mat_material_005)
me_cube_004.use_remesh_fix_poles = True
me_cube_004.use_remesh_preserve_attributes = False
me_cube_004.use_mirror_vertex_groups = False
me_cube_004.update()
me_cube_008 = bpy.data.meshes.new('Cube.008')
me_cube_008.from_pydata([(-1.0, -1.0, -0.5317), (-0.5858, -0.5858, 1.0), (-1.0, 1.0, -0.5317), (-0.5858, 0.5858, 1.0), (1.0, -1.0, -0.5317), (0.5858, -0.5858, 1.0), (1.0, 1.0, -0.5317), (0.5858, 0.5858, 1.0)], [], [(0, 1, 3, 2), (2, 3, 7, 6), (6, 7, 5, 4), (4, 5, 1, 0), (2, 6, 4, 0), (7, 3, 1, 5)])
me_cube_008.polygons.foreach_set('use_smooth', [True] * 6)
_uv = me_cube_008.uv_layers.new(name='UVMap')
_uv.uv.foreach_set('vector', [0.375, 0.0, 0.625, 0.0, 0.625, 0.25, 0.375, 0.25, 0.375, 0.25, 0.625, 0.25, 0.625, 0.5, 0.375, 0.5, 0.375, 0.5, 0.625, 0.5, 0.625, 0.75, 0.375, 0.75, 0.375, 0.75, 0.625, 0.75, 0.625, 1.0, 0.375, 1.0, 0.125, 0.5, 0.375, 0.5, 0.375, 0.75, 0.125, 0.75, 0.625, 0.5, 0.875, 0.5, 0.875, 0.75, 0.625, 0.75])
me_cube_008.materials.append(mat_material_005)
me_cube_008.use_remesh_fix_poles = True
me_cube_008.use_remesh_preserve_attributes = False
me_cube_008.use_mirror_vertex_groups = False
me_cube_008.update()
me_cube_009 = bpy.data.meshes.new('Cube.009')
me_cube_009.from_pydata([(-1.0, -1.0, -0.5317), (-0.5858, -0.5858, 1.0), (-1.0, 1.0, -0.5317), (-0.5858, 0.5858, 1.0), (1.0, -1.0, -0.5317), (0.5858, -0.5858, 1.0), (1.0, 1.0, -0.5317), (0.5858, 0.5858, 1.0)], [], [(0, 1, 3, 2), (2, 3, 7, 6), (6, 7, 5, 4), (4, 5, 1, 0), (2, 6, 4, 0), (7, 3, 1, 5)])
me_cube_009.polygons.foreach_set('use_smooth', [True] * 6)
_uv = me_cube_009.uv_layers.new(name='UVMap')
_uv.uv.foreach_set('vector', [0.375, 0.0, 0.625, 0.0, 0.625, 0.25, 0.375, 0.25, 0.375, 0.25, 0.625, 0.25, 0.625, 0.5, 0.375, 0.5, 0.375, 0.5, 0.625, 0.5, 0.625, 0.75, 0.375, 0.75, 0.375, 0.75, 0.625, 0.75, 0.625, 1.0, 0.375, 1.0, 0.125, 0.5, 0.375, 0.5, 0.375, 0.75, 0.125, 0.75, 0.625, 0.5, 0.875, 0.5, 0.875, 0.75, 0.625, 0.75])
me_cube_009.materials.append(mat_material_005)
me_cube_009.use_remesh_fix_poles = True
me_cube_009.use_remesh_preserve_attributes = False
me_cube_009.use_mirror_vertex_groups = False
me_cube_009.update()
me_cube_010 = bpy.data.meshes.new('Cube.010')
me_cube_010.from_pydata([(-1.0, -1.0, -0.5317), (-0.5858, -0.5858, 1.0), (-1.0, 1.0, -0.5317), (-0.5858, 0.5858, 1.0), (1.0, -1.0, -0.5317), (0.5858, -0.5858, 1.0), (1.0, 1.0, -0.5317), (0.5858, 0.5858, 1.0)], [], [(0, 1, 3, 2), (2, 3, 7, 6), (6, 7, 5, 4), (4, 5, 1, 0), (2, 6, 4, 0), (7, 3, 1, 5)])
me_cube_010.polygons.foreach_set('use_smooth', [True] * 6)
_uv = me_cube_010.uv_layers.new(name='UVMap')
_uv.uv.foreach_set('vector', [0.375, 0.0, 0.625, 0.0, 0.625, 0.25, 0.375, 0.25, 0.375, 0.25, 0.625, 0.25, 0.625, 0.5, 0.375, 0.5, 0.375, 0.5, 0.625, 0.5, 0.625, 0.75, 0.375, 0.75, 0.375, 0.75, 0.625, 0.75, 0.625, 1.0, 0.375, 1.0, 0.125, 0.5, 0.375, 0.5, 0.375, 0.75, 0.125, 0.75, 0.625, 0.5, 0.875, 0.5, 0.875, 0.75, 0.625, 0.75])
me_cube_010.materials.append(mat_material_005)
me_cube_010.use_remesh_fix_poles = True
me_cube_010.use_remesh_preserve_attributes = False
me_cube_010.use_mirror_vertex_groups = False
me_cube_010.update()

# ---- objects
ob_camera = bpy.data.objects.new('Camera', cam_camera)
ob_plane = bpy.data.objects.new('Plane', me_plane_001)
ob_plane_001 = bpy.data.objects.new('Plane.001', me_plane_002)
ob_plane_002 = bpy.data.objects.new('Plane.002', me_plane_003)
ob_sun = bpy.data.objects.new('Sun', light_sun)
ob_point = bpy.data.objects.new('Point', light_point)
ob_cube = bpy.data.objects.new('Cube', me_cube_001)
ob_plane_003 = bpy.data.objects.new('Plane.003', me_plane_005)
ob_plane_004 = bpy.data.objects.new('Plane.004', me_plane_007)
ob_plane_005 = bpy.data.objects.new('Plane.005', me_plane_008)
ob_plane_006 = bpy.data.objects.new('Plane.006', me_plane_009)
ob_plane_007 = bpy.data.objects.new('Plane.007', me_plane_010)
ob_point_001 = bpy.data.objects.new('Point.001', light_point_002)
ob_cube_001 = bpy.data.objects.new('Cube.001', me_cube_005)
ob_plane_008 = bpy.data.objects.new('Plane.008', me_plane_016)
ob_plane_009 = bpy.data.objects.new('Plane.009', me_plane_017)
ob_plane_010 = bpy.data.objects.new('Plane.010', me_plane_018)
ob_plane_011 = bpy.data.objects.new('Plane.011', me_plane_019)
ob_plane_012 = bpy.data.objects.new('Plane.012', me_plane_020)
ob_point_002 = bpy.data.objects.new('Point.002', light_point_003)
ob_cube_002 = bpy.data.objects.new('Cube.002', me_cube_006)
ob_plane_013 = bpy.data.objects.new('Plane.013', me_plane_021)
ob_plane_014 = bpy.data.objects.new('Plane.014', me_plane_022)
ob_plane_015 = bpy.data.objects.new('Plane.015', me_plane_023)
ob_plane_016 = bpy.data.objects.new('Plane.016', me_plane_024)
ob_plane_017 = bpy.data.objects.new('Plane.017', me_plane_025)
ob_point_003 = bpy.data.objects.new('Point.003', light_point_004)
ob_cube_003 = bpy.data.objects.new('Cube.003', me_cube_007)
ob_plane_018 = bpy.data.objects.new('Plane.018', me_plane_026)
ob_plane_019 = bpy.data.objects.new('Plane.019', me_plane_027)
ob_plane_020 = bpy.data.objects.new('Plane.020', me_plane_028)
ob_plane_021 = bpy.data.objects.new('Plane.021', me_plane_029)
ob_plane_022 = bpy.data.objects.new('Plane.022', me_plane_030)
ob_cube_004 = bpy.data.objects.new('Cube.004', me_cube)
ob_cube_005 = bpy.data.objects.new('Cube.005', me_cube_003)
ob_cube_006 = bpy.data.objects.new('Cube.006', me_cube_004)
ob_cube_007 = bpy.data.objects.new('Cube.007', me_cube_008)
ob_cube_008 = bpy.data.objects.new('Cube.008', me_cube_009)
ob_cube_009 = bpy.data.objects.new('Cube.009', me_cube_010)

# ---- transforms, parenting, visibility, modifiers, constraints
ob_camera.location = (7.0, 7.0, 14.33)
ob_camera.lock_rotations_4d = False
ob_camera.empty_display_type = 'ARROWS'
ob_camera.color = (0.0, 0.0, 0.0, 0.0)
ob_camera.display_type = 'WIRE'
ob_camera.lineart.crease_threshold = 0.0
ob_plane.location = (0.0, 0.0, 0.0)
ob_plane.hide_viewport = True
ob_plane.hide_render = True
ob_plane.lineart.crease_threshold = 0.0
_m = ob_plane.modifiers.new('Array', 'ARRAY')
_m.count = 8
_m.use_constant_offset = True
_m.constant_offset_displace = (2.0, 0.0, 0.0)
_m.use_relative_offset = False
_m = ob_plane.modifiers.new('Array.001', 'ARRAY')
_m.count = 8
_m.use_constant_offset = True
_m.constant_offset_displace = (0.0, 2.0, 0.0)
_m.use_relative_offset = False
ob_plane_001.location = (0.0, 0.0, -4.821)
ob_plane_001.lineart.crease_threshold = 0.0
ob_plane_002.location = (7.0, 7.0, -0.02569)
ob_plane_002.scale = (0.5262, 0.5262, 0.5262)
ob_plane_002.lineart.crease_threshold = 0.0
ob_sun.location = (0.0, 0.0, 8.58)
ob_sun.rotation_euler = (0.1748, -0.5587, 0.1838)
ob_sun.lineart.crease_threshold = 0.0
ob_point.parent = ob_cube
ob_point.matrix_parent_inverse = Matrix(((1.0, -0.0, 0.0, 2.14), (-0.0, 1.0, -0.0, 2.307), (-0.0, 0.0, 1.0, -1.863e-09), (-0.0, 0.0, -0.0, 1.0)))
ob_point.location = (-2.14, -2.307, 0.9121)
ob_point.lineart.crease_threshold = 0.0
ob_cube.location = (-2.14, -2.307, 1.863e-09)
ob_cube.lineart.crease_threshold = 0.0
ob_plane_003.parent = ob_cube
ob_plane_003.matrix_parent_inverse = Matrix(((1.0, -0.0, 0.0, 2.14), (-0.0, 1.0, -0.0, 2.307), (-0.0, 0.0, 1.0, -1.863e-09), (-0.0, 0.0, -0.0, 1.0)))
ob_plane_003.location = (-2.14, -2.307, 0.543)
ob_plane_003.scale = (0.6718, 0.6718, 0.6718)
ob_plane_003.visible_shadow = False
ob_plane_003.lineart.crease_threshold = 0.0
ob_plane_004.parent = ob_cube
ob_plane_004.matrix_parent_inverse = Matrix(((1.0, -0.0, 0.0, 2.14), (-0.0, 1.0, -0.0, 2.307), (-0.0, 0.0, 1.0, -1.863e-09), (-0.0, 0.0, -0.0, 1.0)))
ob_plane_004.location = (-2.14, -2.307, 0.543)
ob_plane_004.rotation_euler = (0.0, -0.0, 1.849)
ob_plane_004.scale = (0.6718, 0.6718, 0.6718)
ob_plane_004.visible_shadow = False
ob_plane_004.lineart.crease_threshold = 0.0
ob_plane_005.parent = ob_cube
ob_plane_005.matrix_parent_inverse = Matrix(((1.0, -0.0, 0.0, 2.14), (-0.0, 1.0, -0.0, 2.307), (-0.0, 0.0, 1.0, -1.863e-09), (-0.0, 0.0, -0.0, 1.0)))
ob_plane_005.location = (-2.14, -2.307, 0.543)
ob_plane_005.rotation_euler = (0.0, -0.0, 0.9049)
ob_plane_005.scale = (0.5732, 0.5732, 0.5732)
ob_plane_005.visible_shadow = False
ob_plane_005.lineart.crease_threshold = 0.0
ob_plane_006.parent = ob_cube
ob_plane_006.matrix_parent_inverse = Matrix(((1.0, -0.0, 0.0, 2.14), (-0.0, 1.0, -0.0, 2.307), (-0.0, 0.0, 1.0, -1.863e-09), (-0.0, 0.0, -0.0, 1.0)))
ob_plane_006.location = (-2.14, -2.307, 0.543)
ob_plane_006.rotation_euler = (0.0, -0.0, -0.463)
ob_plane_006.scale = (0.8026, 0.8026, 0.8026)
ob_plane_006.visible_shadow = False
ob_plane_006.lineart.crease_threshold = 0.0
ob_plane_007.parent = ob_cube
ob_plane_007.matrix_parent_inverse = Matrix(((1.0, -0.0, 0.0, 2.14), (-0.0, 1.0, -0.0, 2.307), (-0.0, 0.0, 1.0, -1.863e-09), (-0.0, 0.0, -0.0, 1.0)))
ob_plane_007.location = (-2.14, -2.307, 0.543)
ob_plane_007.rotation_euler = (0.0, -0.0, -0.6675)
ob_plane_007.scale = (0.6308, 0.6308, 0.6308)
ob_plane_007.visible_shadow = False
ob_plane_007.lineart.crease_threshold = 0.0
ob_point_001.parent = ob_cube_001
ob_point_001.matrix_parent_inverse = Matrix(((1.0, -0.0, 0.0, 2.14), (-0.0, 1.0, -0.0, 2.307), (-0.0, 0.0, 1.0, -1.863e-09), (-0.0, 0.0, -0.0, 1.0)))
ob_point_001.location = (-2.14, -2.307, 0.9121)
ob_point_001.lineart.crease_threshold = 0.0
ob_cube_001.location = (16.44, -2.307, 1.863e-09)
ob_cube_001.lineart.crease_threshold = 0.0
ob_plane_008.parent = ob_cube_001
ob_plane_008.matrix_parent_inverse = Matrix(((1.0, -0.0, 0.0, 2.14), (-0.0, 1.0, -0.0, 2.307), (-0.0, 0.0, 1.0, -1.863e-09), (-0.0, 0.0, -0.0, 1.0)))
ob_plane_008.location = (-2.14, -2.307, 0.543)
ob_plane_008.scale = (0.6718, 0.6718, 0.6718)
ob_plane_008.visible_shadow = False
ob_plane_008.lineart.crease_threshold = 0.0
ob_plane_009.parent = ob_cube_001
ob_plane_009.matrix_parent_inverse = Matrix(((1.0, -0.0, 0.0, 2.14), (-0.0, 1.0, -0.0, 2.307), (-0.0, 0.0, 1.0, -1.863e-09), (-0.0, 0.0, -0.0, 1.0)))
ob_plane_009.location = (-2.14, -2.307, 0.543)
ob_plane_009.rotation_euler = (0.0, -0.0, 1.849)
ob_plane_009.scale = (0.6718, 0.6718, 0.6718)
ob_plane_009.visible_shadow = False
ob_plane_009.lineart.crease_threshold = 0.0
ob_plane_010.parent = ob_cube_001
ob_plane_010.matrix_parent_inverse = Matrix(((1.0, -0.0, 0.0, 2.14), (-0.0, 1.0, -0.0, 2.307), (-0.0, 0.0, 1.0, -1.863e-09), (-0.0, 0.0, -0.0, 1.0)))
ob_plane_010.location = (-2.14, -2.307, 0.543)
ob_plane_010.rotation_euler = (0.0, -0.0, 0.9049)
ob_plane_010.scale = (0.5732, 0.5732, 0.5732)
ob_plane_010.visible_shadow = False
ob_plane_010.lineart.crease_threshold = 0.0
ob_plane_011.parent = ob_cube_001
ob_plane_011.matrix_parent_inverse = Matrix(((1.0, -0.0, 0.0, 2.14), (-0.0, 1.0, -0.0, 2.307), (-0.0, 0.0, 1.0, -1.863e-09), (-0.0, 0.0, -0.0, 1.0)))
ob_plane_011.location = (-2.14, -2.307, 0.543)
ob_plane_011.rotation_euler = (0.0, -0.0, -0.463)
ob_plane_011.scale = (0.8026, 0.8026, 0.8026)
ob_plane_011.visible_shadow = False
ob_plane_011.lineart.crease_threshold = 0.0
ob_plane_012.parent = ob_cube_001
ob_plane_012.matrix_parent_inverse = Matrix(((1.0, -0.0, 0.0, 2.14), (-0.0, 1.0, -0.0, 2.307), (-0.0, 0.0, 1.0, -1.863e-09), (-0.0, 0.0, -0.0, 1.0)))
ob_plane_012.location = (-2.14, -2.307, 0.543)
ob_plane_012.rotation_euler = (0.0, -0.0, -0.6675)
ob_plane_012.scale = (0.6308, 0.6308, 0.6308)
ob_plane_012.visible_shadow = False
ob_plane_012.lineart.crease_threshold = 0.0
ob_point_002.parent = ob_cube_002
ob_point_002.matrix_parent_inverse = Matrix(((1.0, -0.0, 0.0, 2.14), (-0.0, 1.0, -0.0, 2.307), (-0.0, 0.0, 1.0, -1.863e-09), (-0.0, 0.0, -0.0, 1.0)))
ob_point_002.location = (-2.14, -2.307, 0.9121)
ob_point_002.lineart.crease_threshold = 0.0
ob_cube_002.location = (-2.14, 16.0, 1.863e-09)
ob_cube_002.lineart.crease_threshold = 0.0
ob_plane_013.parent = ob_cube_002
ob_plane_013.matrix_parent_inverse = Matrix(((1.0, -0.0, 0.0, 2.14), (-0.0, 1.0, -0.0, 2.307), (-0.0, 0.0, 1.0, -1.863e-09), (-0.0, 0.0, -0.0, 1.0)))
ob_plane_013.location = (-2.14, -2.307, 0.543)
ob_plane_013.scale = (0.6718, 0.6718, 0.6718)
ob_plane_013.visible_shadow = False
ob_plane_013.lineart.crease_threshold = 0.0
ob_plane_014.parent = ob_cube_002
ob_plane_014.matrix_parent_inverse = Matrix(((1.0, -0.0, 0.0, 2.14), (-0.0, 1.0, -0.0, 2.307), (-0.0, 0.0, 1.0, -1.863e-09), (-0.0, 0.0, -0.0, 1.0)))
ob_plane_014.location = (-2.14, -2.307, 0.543)
ob_plane_014.rotation_euler = (0.0, -0.0, 1.849)
ob_plane_014.scale = (0.6718, 0.6718, 0.6718)
ob_plane_014.visible_shadow = False
ob_plane_014.lineart.crease_threshold = 0.0
ob_plane_015.parent = ob_cube_002
ob_plane_015.matrix_parent_inverse = Matrix(((1.0, -0.0, 0.0, 2.14), (-0.0, 1.0, -0.0, 2.307), (-0.0, 0.0, 1.0, -1.863e-09), (-0.0, 0.0, -0.0, 1.0)))
ob_plane_015.location = (-2.14, -2.307, 0.543)
ob_plane_015.rotation_euler = (0.0, -0.0, 0.9049)
ob_plane_015.scale = (0.5732, 0.5732, 0.5732)
ob_plane_015.visible_shadow = False
ob_plane_015.lineart.crease_threshold = 0.0
ob_plane_016.parent = ob_cube_002
ob_plane_016.matrix_parent_inverse = Matrix(((1.0, -0.0, 0.0, 2.14), (-0.0, 1.0, -0.0, 2.307), (-0.0, 0.0, 1.0, -1.863e-09), (-0.0, 0.0, -0.0, 1.0)))
ob_plane_016.location = (-2.14, -2.307, 0.543)
ob_plane_016.rotation_euler = (0.0, -0.0, -0.463)
ob_plane_016.scale = (0.8026, 0.8026, 0.8026)
ob_plane_016.visible_shadow = False
ob_plane_016.lineart.crease_threshold = 0.0
ob_plane_017.parent = ob_cube_002
ob_plane_017.matrix_parent_inverse = Matrix(((1.0, -0.0, 0.0, 2.14), (-0.0, 1.0, -0.0, 2.307), (-0.0, 0.0, 1.0, -1.863e-09), (-0.0, 0.0, -0.0, 1.0)))
ob_plane_017.location = (-2.14, -2.307, 0.543)
ob_plane_017.rotation_euler = (0.0, -0.0, -0.6675)
ob_plane_017.scale = (0.6308, 0.6308, 0.6308)
ob_plane_017.visible_shadow = False
ob_plane_017.lineart.crease_threshold = 0.0
ob_point_003.parent = ob_cube_003
ob_point_003.matrix_parent_inverse = Matrix(((1.0, -0.0, 0.0, 2.14), (-0.0, 1.0, -0.0, 2.307), (-0.0, 0.0, 1.0, -1.863e-09), (-0.0, 0.0, -0.0, 1.0)))
ob_point_003.location = (-2.14, -2.307, 0.9121)
ob_point_003.lineart.crease_threshold = 0.0
ob_cube_003.location = (16.44, 16.0, 1.863e-09)
ob_cube_003.lineart.crease_threshold = 0.0
ob_plane_018.parent = ob_cube_003
ob_plane_018.matrix_parent_inverse = Matrix(((1.0, -0.0, 0.0, 2.14), (-0.0, 1.0, -0.0, 2.307), (-0.0, 0.0, 1.0, -1.863e-09), (-0.0, 0.0, -0.0, 1.0)))
ob_plane_018.location = (-2.14, -2.307, 0.543)
ob_plane_018.scale = (0.6718, 0.6718, 0.6718)
ob_plane_018.visible_shadow = False
ob_plane_018.lineart.crease_threshold = 0.0
ob_plane_019.parent = ob_cube_003
ob_plane_019.matrix_parent_inverse = Matrix(((1.0, -0.0, 0.0, 2.14), (-0.0, 1.0, -0.0, 2.307), (-0.0, 0.0, 1.0, -1.863e-09), (-0.0, 0.0, -0.0, 1.0)))
ob_plane_019.location = (-2.14, -2.307, 0.543)
ob_plane_019.rotation_euler = (0.0, -0.0, 1.849)
ob_plane_019.scale = (0.6718, 0.6718, 0.6718)
ob_plane_019.visible_shadow = False
ob_plane_019.lineart.crease_threshold = 0.0
ob_plane_020.parent = ob_cube_003
ob_plane_020.matrix_parent_inverse = Matrix(((1.0, -0.0, 0.0, 2.14), (-0.0, 1.0, -0.0, 2.307), (-0.0, 0.0, 1.0, -1.863e-09), (-0.0, 0.0, -0.0, 1.0)))
ob_plane_020.location = (-2.14, -2.307, 0.543)
ob_plane_020.rotation_euler = (0.0, -0.0, 0.9049)
ob_plane_020.scale = (0.5732, 0.5732, 0.5732)
ob_plane_020.visible_shadow = False
ob_plane_020.lineart.crease_threshold = 0.0
ob_plane_021.parent = ob_cube_003
ob_plane_021.matrix_parent_inverse = Matrix(((1.0, -0.0, 0.0, 2.14), (-0.0, 1.0, -0.0, 2.307), (-0.0, 0.0, 1.0, -1.863e-09), (-0.0, 0.0, -0.0, 1.0)))
ob_plane_021.location = (-2.14, -2.307, 0.543)
ob_plane_021.rotation_euler = (0.0, -0.0, -0.463)
ob_plane_021.scale = (0.8026, 0.8026, 0.8026)
ob_plane_021.visible_shadow = False
ob_plane_021.lineart.crease_threshold = 0.0
ob_plane_022.parent = ob_cube_003
ob_plane_022.matrix_parent_inverse = Matrix(((1.0, -0.0, 0.0, 2.14), (-0.0, 1.0, -0.0, 2.307), (-0.0, 0.0, 1.0, -1.863e-09), (-0.0, 0.0, -0.0, 1.0)))
ob_plane_022.location = (-2.14, -2.307, 0.543)
ob_plane_022.rotation_euler = (0.0, -0.0, -0.6675)
ob_plane_022.scale = (0.6308, 0.6308, 0.6308)
ob_plane_022.visible_shadow = False
ob_plane_022.lineart.crease_threshold = 0.0
ob_cube_004.location = (-2.786, -0.336, 1.211e-07)
ob_cube_004.scale = (1.025, 1.025, 1.025)
ob_cube_004.lineart.crease_threshold = 0.0
_m = ob_cube_004.modifiers.new('Subdivision', 'SUBSURF')
_m.uv_smooth = 'PRESERVE_CORNERS'
_m.levels = 4
_m = ob_cube_004.modifiers.new('Displace', 'DISPLACE')
_m.strength = 0.5
_m.texture_coords = 'GLOBAL'
ob_cube_005.location = (-2.289, 1.248, 0.3007)
ob_cube_005.scale = (1.322, 1.322, 1.322)
ob_cube_005.lineart.crease_threshold = 0.0
_m = ob_cube_005.modifiers.new('Subdivision', 'SUBSURF')
_m.uv_smooth = 'PRESERVE_CORNERS'
_m.levels = 4
_m = ob_cube_005.modifiers.new('Displace', 'DISPLACE')
_m.strength = 0.5
_m.texture_coords = 'GLOBAL'
ob_cube_006.location = (-1.752, 0.02551, 0.002761)
ob_cube_006.scale = (0.5807, 0.5807, 0.5807)
ob_cube_006.lineart.crease_threshold = 0.0
_m = ob_cube_006.modifiers.new('Subdivision', 'SUBSURF')
_m.uv_smooth = 'PRESERVE_CORNERS'
_m.levels = 4
_m = ob_cube_006.modifiers.new('Displace', 'DISPLACE')
_m.strength = 0.5
_m.texture_coords = 'GLOBAL'
ob_cube_007.location = (16.93, 14.39, 0.0335)
ob_cube_007.scale = (1.178, 1.178, 1.178)
ob_cube_007.lineart.crease_threshold = 0.0
_m = ob_cube_007.modifiers.new('Subdivision', 'SUBSURF')
_m.uv_smooth = 'PRESERVE_CORNERS'
_m.levels = 4
_m = ob_cube_007.modifiers.new('Displace', 'DISPLACE')
_m.strength = 0.5
_m.texture_coords = 'GLOBAL'
ob_cube_008.location = (17.18, 17.39, -0.1354)
ob_cube_008.scale = (0.652, 0.652, 0.652)
ob_cube_008.lineart.crease_threshold = 0.0
_m = ob_cube_008.modifiers.new('Subdivision', 'SUBSURF')
_m.uv_smooth = 'PRESERVE_CORNERS'
_m.levels = 4
_m = ob_cube_008.modifiers.new('Displace', 'DISPLACE')
_m.strength = 0.5
_m.texture_coords = 'GLOBAL'
ob_cube_009.location = (16.05, 14.58, -0.1354)
ob_cube_009.scale = (0.4923, 0.4923, 0.4923)
ob_cube_009.lineart.crease_threshold = 0.0
_m = ob_cube_009.modifiers.new('Subdivision', 'SUBSURF')
_m.uv_smooth = 'PRESERVE_CORNERS'
_m.levels = 4
_m = ob_cube_009.modifiers.new('Displace', 'DISPLACE')
_m.strength = 0.5
_m.texture_coords = 'GLOBAL'

# ---- collection membership
col_collection.objects.link(ob_camera)
col_collection.objects.link(ob_plane)
col_collection.objects.link(ob_plane_001)
col_collection.objects.link(ob_plane_002)
col_collection.objects.link(ob_sun)
col_collection.objects.link(ob_point)
col_collection.objects.link(ob_cube)
col_collection.objects.link(ob_plane_003)
col_collection.objects.link(ob_plane_004)
col_collection.objects.link(ob_plane_005)
col_collection.objects.link(ob_plane_006)
col_collection.objects.link(ob_plane_007)
col_collection.objects.link(ob_point_001)
col_collection.objects.link(ob_cube_001)
col_collection.objects.link(ob_plane_008)
col_collection.objects.link(ob_plane_009)
col_collection.objects.link(ob_plane_010)
col_collection.objects.link(ob_plane_011)
col_collection.objects.link(ob_plane_012)
col_collection.objects.link(ob_point_002)
col_collection.objects.link(ob_cube_002)
col_collection.objects.link(ob_plane_013)
col_collection.objects.link(ob_plane_014)
col_collection.objects.link(ob_plane_015)
col_collection.objects.link(ob_plane_016)
col_collection.objects.link(ob_plane_017)
col_collection.objects.link(ob_point_003)
col_collection.objects.link(ob_cube_003)
col_collection.objects.link(ob_plane_018)
col_collection.objects.link(ob_plane_019)
col_collection.objects.link(ob_plane_020)
col_collection.objects.link(ob_plane_021)
col_collection.objects.link(ob_plane_022)
col_collection.objects.link(ob_cube_004)
col_collection.objects.link(ob_cube_005)
col_collection.objects.link(ob_cube_006)
col_collection.objects.link(ob_cube_007)
col_collection.objects.link(ob_cube_008)
col_collection.objects.link(ob_cube_009)

# ---- scene / render settings (as saved in the file)
scene.camera = ob_camera
scene.frame_start = 1; scene.frame_end = 250; scene.frame_set(78)
scene.render.engine = 'BLENDER_EEVEE_NEXT'
scene.render.resolution_y = 1920
scene.render.film_transparent = True
scene.cycles.use_denoising = False
scene.cycles.samples = 128
scene.cycles.sampling_pattern = 'TABULATED_SOBOL'
scene.cycles.use_adaptive_sampling = False
scene.cycles.use_light_tree = False
scene.eevee.use_gtao = True
scene.view_settings.view_transform = 'Filmic'
bpy.context.view_layer.update()
